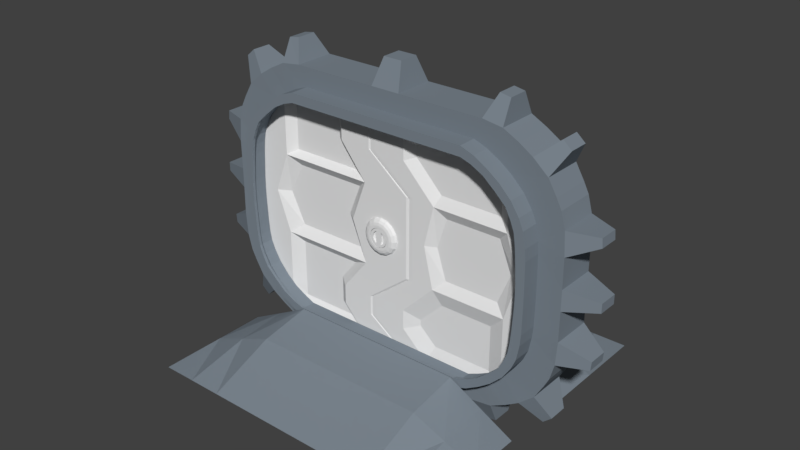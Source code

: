 # Source: doorApplied.blend  (saved by Blender 2.79.0; exported with 4.5.12 LTS)
import bpy
from mathutils import Matrix  # noqa: F401  (used for matrix-valued properties, if any)

bpy.ops.wm.read_factory_settings(use_empty=True)
scene = bpy.context.scene
scene.name = 'base'

# ---- collections
col_collection_1 = bpy.data.collections.new('Collection 1'); scene.collection.children.link(col_collection_1)

# ---- materials (node trees are filled in below, after node groups)
mat_generalmetal = bpy.data.materials.new('GeneralMetal')
mat_generalmetal.alpha_threshold = 0.0
mat_generalmetal.use_transparent_shadow = False
mat_generalmetal.diffuse_color = (0.2039, 0.2419, 0.281, 1.0)
mat_generalmetal.roughness = 0.5

# ---- material node trees

# ---- world
world_world = bpy.data.worlds.new('World'); scene.world = world_world
world_world.color = (0.05088, 0.05088, 0.05088)
world_world.use_sun_shadow = False
world_world.sun_shadow_jitter_overblur = 0.0
world_world.cycles.sampling_method = 'MANUAL'
world_world.light_settings.ao_factor = 0.5481

# ---- meshes
me_cube_004 = bpy.data.meshes.new('Cube.004')
me_cube_004.from_pydata([(2.0, -0.7007, -0.8863), (2.0, -0.7007, -0.2654), (-2.0, -0.7007, -0.8863), (-2.0, -0.7007, -0.2654), (0.0, -0.7007, -0.2654), (0.0, -0.7007, -0.8863), (2.0, 0.7007, -0.8863), (2.0, 0.7007, -0.2654), (2.0, 0.0, -0.8863), (2.0, 0.0, -0.2654), (-2.0, 0.7007, -0.8863), (-2.0, 0.7007, -0.2654), (0.0, 0.0, -0.8863), (0.0, 0.0, -0.2654), (0.0, 0.7007, -0.2654), (0.0, 0.7007, -0.8863), (-2.0, 0.0, -0.8863), (-2.0, 0.0, -0.2654)], [], [(8, 9, 1, 0), (12, 8, 0, 5), (9, 13, 4, 1), (1, 4, 5, 0), (16, 2, 3, 17), (12, 5, 2, 16), (17, 3, 4, 13), (3, 2, 5, 4), (8, 6, 7, 9), (12, 15, 6, 8), (9, 7, 14, 13), (7, 6, 15, 14), (16, 17, 11, 10), (12, 16, 10, 15), (17, 13, 14, 11), (11, 14, 15, 10)])
me_cube_004.materials.append(mat_generalmetal)
me_cube_004.use_remesh_preserve_volume = False
me_cube_004.use_remesh_preserve_attributes = False
me_cube_004.use_mirror_vertex_groups = False
me_cube_004.update()
me_circle_003 = bpy.data.meshes.new('Circle.003')
me_circle_003.from_pydata([(0.08344, -0.06421, -0.2014), (0.1542, -0.06421, -0.1542), (0.2014, -0.06421, -0.08344), (0.218, -0.06421, -6.022e-09), (0.2014, -0.06421, 0.08344), (0.1542, -0.06421, 0.1542), (0.08344, -0.06421, 0.2014), (-5.96e-08, -0.06421, 0.218), (-0.08344, -0.06421, 0.2014), (-0.1542, -0.06421, 0.1542), (-0.2014, -0.06421, 0.08344), (-0.218, -0.06421, 8.879e-09), (-0.2014, -0.06421, -0.08344), (-0.1542, -0.06421, -0.1542), (-2.98e-08, -0.06421, -0.218), (-0.08344, -0.06421, -0.2014), (-0.08344, 0.0475, -0.2014), (-2.98e-08, 0.0475, -0.218), (-0.1542, 0.0475, -0.1542), (-0.2014, 0.0475, -0.08344), (-0.218, 0.0475, 4.528e-08), (-0.2014, 0.0475, 0.08344), (-0.1542, 0.0475, 0.1542), (-0.08344, 0.0475, 0.2014), (-5.96e-08, 0.0475, 0.218), (0.08344, 0.0475, 0.2014), (0.1542, 0.0475, 0.1542), (0.2014, 0.0475, 0.08344), (0.218, 0.0475, 3.038e-08), (0.2014, 0.0475, -0.08344), (0.1542, 0.0475, -0.1542), (0.08344, 0.0475, -0.2014), (-0.1595, -0.06421, -0.3851), (-0.1059, 0.0475, -0.2558), (-0.1474, -0.001059, -0.356), (-0.1278, 0.03449, -0.3086), (-2.98e-08, 0.0475, -0.2768), (0.0, -0.06421, -0.4169), (0.0, 0.03449, -0.334), (0.0, -0.001059, -0.3853), (-0.2948, -0.06421, -0.2948), (-0.1957, 0.0475, -0.1957), (-0.2724, -0.001059, -0.2724), (-0.2362, 0.03449, -0.2362), (-0.3851, -0.06421, -0.1595), (-0.2558, 0.0475, -0.1059), (-0.356, -0.001059, -0.1474), (-0.3086, 0.03449, -0.1278), (-0.4169, -0.06421, 8.879e-09), (-0.2768, 0.0475, 4.528e-08), (-0.3853, -0.001059, 2.946e-08), (-0.334, 0.03449, 4.104e-08), (-0.3851, -0.06421, 0.1595), (-0.2558, 0.0475, 0.1059), (-0.356, -0.001059, 0.1474), (-0.3086, 0.03449, 0.1278), (-0.2948, -0.06421, 0.2948), (-0.1957, 0.0475, 0.1957), (-0.2724, -0.001059, 0.2724), (-0.2362, 0.03449, 0.2362), (-0.1595, -0.06421, 0.3851), (-0.1059, 0.0475, 0.2558), (-0.1474, -0.001059, 0.356), (-0.1278, 0.03449, 0.3086), (-5.96e-08, -0.06421, 0.4169), (-5.96e-08, 0.0475, 0.2768), (-5.96e-08, -0.001059, 0.3853), (-5.96e-08, 0.03449, 0.334), (0.1595, -0.06421, 0.3851), (0.1059, 0.0475, 0.2558), (0.1474, -0.001059, 0.356), (0.1278, 0.03449, 0.3086), (0.2948, -0.06421, 0.2948), (0.1957, 0.0475, 0.1957), (0.2724, -0.001059, 0.2724), (0.2362, 0.03449, 0.2362), (0.3851, -0.06421, 0.1595), (0.2558, 0.0475, 0.1059), (0.356, -0.001059, 0.1474), (0.3086, 0.03449, 0.1278), (0.4169, -0.06421, -6.022e-09), (0.2768, 0.0475, 3.038e-08), (0.3853, -0.001059, 1.456e-08), (0.334, 0.03449, 2.614e-08), (0.3851, -0.06421, -0.1595), (0.2558, 0.0475, -0.1059), (0.356, -0.001059, -0.1474), (0.3086, 0.03449, -0.1278), (0.2948, -0.06421, -0.2948), (0.1957, 0.0475, -0.1957), (0.2724, -0.001059, -0.2724), (0.2362, 0.03449, -0.2362), (0.1595, -0.06421, -0.3851), (0.1059, 0.0475, -0.2558), (0.1474, -0.001059, -0.356), (0.1278, 0.03449, -0.3086)], [], [(85, 89, 30, 29), (77, 81, 28, 27), (49, 53, 21, 20), (27, 28, 3, 4), (53, 57, 22, 21), (81, 85, 29, 28), (57, 61, 23, 22), (89, 93, 31, 30), (61, 65, 24, 23), (65, 69, 25, 24), (33, 41, 18, 16), (41, 45, 19, 18), (69, 73, 26, 25), (93, 36, 17, 31), (73, 77, 27, 26), (45, 49, 20, 19), (18, 19, 12, 13), (23, 24, 7, 8), (19, 20, 11, 12), (30, 31, 0, 1), (26, 27, 4, 5), (22, 23, 8, 9), (25, 26, 5, 6), (29, 30, 1, 2), (16, 18, 13, 15), (21, 22, 9, 10), (24, 25, 6, 7), (28, 29, 2, 3), (31, 17, 14, 0), (20, 21, 10, 11), (17, 16, 15, 14), (33, 36, 38, 35), (35, 38, 39, 34), (34, 39, 37, 32), (41, 33, 35, 43), (43, 35, 34, 42), (42, 34, 32, 40), (45, 41, 43, 47), (47, 43, 42, 46), (46, 42, 40, 44), (49, 45, 47, 51), (51, 47, 46, 50), (50, 46, 44, 48), (53, 49, 51, 55), (55, 51, 50, 54), (54, 50, 48, 52), (57, 53, 55, 59), (59, 55, 54, 58), (58, 54, 52, 56), (61, 57, 59, 63), (63, 59, 58, 62), (62, 58, 56, 60), (65, 61, 63, 67), (67, 63, 62, 66), (66, 62, 60, 64), (69, 65, 67, 71), (71, 67, 66, 70), (70, 66, 64, 68), (73, 69, 71, 75), (75, 71, 70, 74), (74, 70, 68, 72), (77, 73, 75, 79), (79, 75, 74, 78), (78, 74, 72, 76), (81, 77, 79, 83), (83, 79, 78, 82), (82, 78, 76, 80), (85, 81, 83, 87), (87, 83, 82, 86), (86, 82, 80, 84), (89, 85, 87, 91), (91, 87, 86, 90), (90, 86, 84, 88), (93, 89, 91, 95), (95, 91, 90, 94), (94, 90, 88, 92), (36, 93, 95, 38), (38, 95, 94, 39), (39, 94, 92, 37), (36, 33, 16, 17)])
me_circle_003.use_remesh_preserve_volume = False
me_circle_003.use_remesh_preserve_attributes = False
me_circle_003.use_mirror_vertex_groups = False
me_circle_003.update()
me_circle_002 = bpy.data.meshes.new('Circle.002')
me_circle_002.from_pydata([(-0.07939, -0.07515, -0.1917), (5.96e-08, -0.07515, -0.2075), (-0.1467, -0.07515, -0.1467), (-0.1917, -0.07515, -0.07939), (-0.2075, -0.07515, 4.7e-08), (-0.1917, -0.07515, 0.07939), (-0.1467, -0.07515, 0.1467), (-0.07939, -0.07515, 0.1917), (2.98e-08, -0.07515, 0.2075), (0.07939, -0.07515, 0.1917), (0.1467, -0.07515, 0.1467), (0.1917, -0.07515, 0.07939), (0.2075, -0.07515, 3.21e-08), (0.1917, -0.07515, -0.07939), (0.1467, -0.07515, -0.1467), (0.07939, -0.07515, -0.1917), (-0.07939, 0.03217, -0.1917), (5.96e-08, 0.03217, -0.2075), (-0.1467, 0.03217, -0.1467), (-0.1917, 0.03217, -0.07939), (-0.2075, 0.03217, 1.076e-07), (-0.1917, 0.03217, 0.07939), (-0.1467, 0.03217, 0.1467), (-0.07939, 0.03217, 0.1917), (2.98e-08, 0.03217, 0.2075), (0.07939, 0.03217, 0.1917), (0.1467, 0.03217, 0.1467), (0.1917, 0.03217, 0.07939), (0.2075, 0.03217, 9.266e-08), (0.1917, 0.03217, -0.07939), (0.1467, 0.03217, -0.1467), (0.07939, 0.03217, -0.1917), (-0.05742, 0.03217, -0.1386), (5.96e-08, 0.03217, -0.15), (-0.1061, 0.03217, -0.1061), (-0.1386, 0.03217, -0.05742), (-0.15, 0.03217, 9.266e-08), (-0.1386, 0.03217, 0.05742), (-0.1061, 0.03217, 0.1061), (-0.05742, 0.03217, 0.1386), (2.98e-08, 0.03217, 0.15), (0.05742, 0.03217, 0.1386), (0.1061, 0.03217, 0.1061), (0.1386, 0.03217, 0.05742), (0.15, 0.03217, 9.266e-08), (0.1386, 0.03217, -0.05742), (0.1061, 0.03217, -0.1061), (0.05742, 0.03217, -0.1386), (-0.05742, -0.01191, -0.1386), (5.96e-08, -0.01191, -0.15), (-0.1061, -0.01191, -0.1061), (-0.1386, -0.01191, -0.05742), (-0.15, -0.01191, 6.779e-08), (-0.1386, -0.01191, 0.05742), (-0.1061, -0.01191, 0.1061), (-0.05742, -0.01191, 0.1386), (2.98e-08, -0.01191, 0.15), (0.05742, -0.01191, 0.1386), (0.1061, -0.01191, 0.1061), (0.1386, -0.01191, 0.05742), (0.15, -0.01191, 6.779e-08), (0.1386, -0.01191, -0.05742), (0.1061, -0.01191, -0.1061), (0.05742, -0.01191, -0.1386), (-0.1153, -0.07515, -0.1725), (-0.2035, -0.07515, -0.04047), (0.04047, -0.07515, -0.2035), (0.2075, -0.02149, 6.238e-08), (0.1467, -0.02149, -0.1467), (0.04047, 0.03217, -0.2035), (0.2035, 0.03217, -0.04047), (0.1153, 0.03217, 0.1725), (-0.1153, 0.03217, 0.1725), (-0.2035, 0.03217, -0.04047), (-0.04047, 0.03217, -0.2035), (-0.2035, -0.07515, 0.04047), (0.1725, -0.07515, 0.1153), (-0.1917, -0.02149, -0.07939), (-0.1917, -0.02149, 0.07939), (0.1153, -0.07515, 0.1725), (-0.1153, -0.07515, 0.1725), (5.96e-08, -0.02149, -0.2075), (0.07939, -0.02149, -0.1917), (0.1917, -0.02149, -0.07939), (0.2035, -0.07515, -0.04047), (0.1153, 0.03217, -0.1725), (0.1917, -0.02149, 0.07939), (0.2035, 0.03217, 0.04047), (-0.1467, -0.02149, 0.1467), (0.04047, 0.03217, 0.2035), (2.98e-08, -0.02149, 0.2075), (-0.1725, 0.03217, 0.1153), (-0.1725, -0.07515, 0.1153), (0.2035, -0.07515, 0.04047), (-0.1725, 0.03217, -0.1153), (-0.1467, -0.02149, -0.1467), (-0.2075, -0.02149, 7.728e-08), (0.1153, -0.07515, -0.1725), (0.1725, 0.03217, 0.1153), (0.1725, 0.03217, -0.1153), (-0.07939, -0.02149, 0.1917), (-0.04047, 0.03217, 0.2035), (0.07939, -0.02149, 0.1917), (-0.2035, 0.03217, 0.04047), (-0.04047, -0.07515, 0.2035), (0.1725, -0.07515, -0.1153), (-0.1153, 0.03217, -0.1725), (0.1467, -0.02149, 0.1467), (-0.1725, -0.07515, -0.1153), (-0.04047, -0.07515, -0.2035), (0.04047, -0.07515, 0.2035), (-0.07939, -0.02149, -0.1917), (0.02927, 0.03217, -0.1472), (0.1472, 0.03217, -0.02927), (0.08336, 0.03217, 0.1248), (-0.08336, 0.03217, 0.1248), (-0.1472, 0.03217, -0.02927), (-0.02927, 0.03217, -0.1472), (0.08336, 0.03217, -0.1248), (0.1472, 0.03217, 0.02927), (0.02927, 0.03217, 0.1472), (-0.1248, 0.03217, 0.08336), (-0.1248, 0.03217, -0.08336), (0.1248, 0.03217, 0.08336), (0.1248, 0.03217, -0.08336), (-0.02927, 0.03217, 0.1472), (-0.1472, 0.03217, 0.02927), (-0.08336, 0.03217, -0.1248), (-0.1264, 0.03217, 0.1264), (-0.1651, 0.03217, 0.06841), (5.96e-08, 0.03217, -0.1788), (0.06841, 0.03217, -0.1651), (0.1651, 0.03217, 0.06841), (0.1264, 0.03217, 0.1264), (0.1651, 0.03217, -0.06841), (0.1788, 0.03217, 9.266e-08), (-0.1264, 0.03217, -0.1264), (-0.06841, 0.03217, -0.1651), (0.1264, 0.03217, -0.1264), (0.06841, 0.03217, 0.1651), (-0.1651, 0.03217, -0.06841), (-0.06841, 0.03217, 0.1651), (2.98e-08, 0.03217, 0.1788), (-0.1788, 0.03217, 1.076e-07), (0.02927, -0.01191, -0.1472), (0.1472, -0.01191, -0.02927), (0.08336, -0.01191, 0.1248), (-0.08336, -0.01191, 0.1248), (-0.1472, -0.01191, -0.02927), (-0.02927, -0.01191, -0.1472), (0.08336, -0.01191, -0.1248), (0.1472, -0.01191, 0.02927), (0.02927, -0.01191, 0.1472), (-0.1248, -0.01191, 0.08336), (-0.1248, -0.01191, -0.08336), (0.1248, -0.01191, 0.08336), (0.1248, -0.01191, -0.08336), (-0.02927, -0.01191, 0.1472), (-0.1472, -0.01191, 0.02927), (-0.08336, -0.01191, -0.1248), (0.1071, 0.01013, 0.1071), (0.14, 0.01013, 0.05797), (-0.14, 0.01013, -0.05797), (-0.1515, 0.01013, 8.022e-08), (0.14, 0.01013, -0.05797), (0.1071, 0.01013, -0.1071), (-0.05797, 0.01013, -0.14), (-0.05797, 0.01013, 0.14), (0.05797, 0.01013, -0.14), (-0.14, 0.01013, 0.05797), (0.1515, 0.01013, 8.022e-08), (-0.1071, 0.01013, -0.1071), (0.05797, 0.01013, 0.14), (-0.1071, 0.01013, 0.1071), (0.05797, -0.01191, 5.288e-08), (-0.05797, -0.01191, 6.779e-08), (-0.05797, 0.03217, 9.266e-08), (0.05797, 0.03217, 6.286e-08), (2.98e-08, 0.03217, 9.266e-08), (2.98e-08, -0.01191, 6.779e-08), (0.02899, 0.03217, 7.776e-08), (-0.02899, -0.01191, 6.779e-08), (-0.05797, 0.01013, 8.022e-08), (0.02899, -0.01191, 5.288e-08), (-0.08255, 0.01013, 0.1235), (-0.1235, 0.01013, -0.08255), (0.08255, 0.01013, 0.1235), (-0.1235, 0.01013, 0.08255), (0.1457, 0.01013, -0.02899), (-0.02899, 0.03217, 9.266e-08), (-0.08255, 0.01013, -0.1235), (0.1457, 0.01013, 0.02899), (-0.1457, 0.01013, 0.02899), (0.08255, 0.01013, -0.1235), (0.05797, 0.01013, 6.532e-08), (0.1235, 0.01013, -0.08255), (-0.1457, 0.01013, -0.02899), (0.1235, 0.01013, 0.08255), (-0.1753, 0.03217, 0.03487), (0.03487, 0.03217, 0.1753), (-0.03487, 0.03217, -0.1753), (-0.1753, 0.03217, -0.03487), (-0.03487, 0.03217, 0.1753), (0.1753, 0.03217, 0.03487), (-0.09931, 0.03217, 0.1486), (-0.1486, 0.03217, -0.09931), (0.09931, 0.03217, 0.1486), (0.1486, 0.03217, -0.09931), (0.09931, 0.03217, -0.1486), (-0.09931, 0.03217, -0.1486), (0.1753, 0.03217, -0.03487), (0.1486, 0.03217, 0.09931), (0.03487, 0.03217, -0.1753), (-0.1486, 0.03217, 0.09931), (-0.04047, -0.02149, -0.2035), (-0.2035, -0.02149, 0.04047), (0.04047, -0.02149, -0.2035), (0.2035, -0.02149, -0.04047), (0.04047, -0.02149, 0.2035), (-0.1725, -0.02149, 0.1153), (-0.1153, -0.02149, -0.1725), (0.1725, -0.02149, -0.1153), (0.1153, -0.02149, 0.1725), (-0.1153, -0.02149, 0.1725), (0.1725, -0.02149, 0.1153), (0.1153, -0.02149, -0.1725), (-0.2035, -0.02149, -0.04047), (-0.1725, -0.02149, -0.1153), (-0.04047, -0.02149, 0.2035), (0.2035, -0.02149, 0.04047)], [], [(229, 93, 12, 67), (228, 104, 8, 90), (227, 108, 3, 77), (226, 65, 4, 96), (225, 97, 15, 82), (224, 76, 11, 86), (223, 80, 7, 100), (222, 79, 10, 107), (221, 105, 14, 68), (220, 64, 2, 95), (219, 92, 6, 88), (218, 110, 9, 102), (217, 84, 13, 83), (216, 66, 1, 81), (215, 75, 5, 78), (214, 109, 0, 111), (213, 121, 37, 129), (212, 112, 47, 131), (211, 123, 42, 133), (210, 113, 44, 135), (209, 127, 32, 137), (208, 118, 46, 138), (207, 124, 45, 134), (206, 114, 41, 139), (205, 122, 34, 136), (204, 115, 38, 128), (203, 119, 43, 132), (202, 125, 39, 141), (201, 116, 35, 140), (200, 117, 33, 130), (199, 120, 40, 142), (198, 126, 36, 143), (197, 161, 59, 155), (196, 163, 52, 148), (195, 165, 62, 156), (194, 174, 63, 168), (193, 168, 63, 150), (192, 169, 53, 158), (191, 170, 60, 151), (190, 171, 50, 159), (189, 178, 33, 117), (188, 164, 61, 145), (187, 173, 54, 153), (186, 160, 58, 146), (185, 162, 51, 154), (184, 167, 55, 147), (49, 149, 48, 159, 50, 154, 51, 148, 52, 158, 53, 153, 54, 147, 55, 157, 56, 152, 57, 146, 58, 155, 59, 151, 60, 145, 61, 156, 62, 150, 63, 144), (183, 179, 49, 144), (182, 176, 32, 166), (181, 175, 48, 149), (180, 177, 47, 112), (178, 180, 112, 33), (40, 120, 180, 178), (120, 41, 177, 180), (179, 181, 149, 49), (56, 157, 181, 179), (157, 55, 175, 181), (175, 182, 166, 48), (55, 167, 182, 175), (167, 39, 176, 182), (174, 183, 144, 63), (57, 152, 183, 174), (152, 56, 179, 183), (173, 184, 147, 54), (38, 115, 184, 173), (115, 39, 167, 184), (171, 185, 154, 50), (34, 122, 185, 171), (122, 35, 162, 185), (172, 186, 146, 57), (41, 114, 186, 172), (114, 42, 160, 186), (169, 187, 153, 53), (37, 121, 187, 169), (121, 38, 173, 187), (170, 188, 145, 60), (44, 113, 188, 170), (113, 45, 164, 188), (176, 189, 117, 32), (39, 125, 189, 176), (125, 40, 178, 189), (166, 190, 159, 48), (32, 127, 190, 166), (127, 34, 171, 190), (161, 191, 151, 59), (43, 119, 191, 161), (119, 44, 170, 191), (163, 192, 158, 52), (36, 126, 192, 163), (126, 37, 169, 192), (165, 193, 150, 62), (46, 118, 193, 165), (118, 47, 168, 193), (177, 194, 168, 47), (41, 172, 194, 177), (172, 57, 174, 194), (164, 195, 156, 61), (45, 124, 195, 164), (124, 46, 165, 195), (162, 196, 148, 51), (35, 116, 196, 162), (116, 36, 163, 196), (160, 197, 155, 58), (42, 123, 197, 160), (123, 43, 161, 197), (103, 198, 143, 20), (21, 129, 198, 103), (129, 37, 126, 198), (89, 199, 142, 24), (25, 139, 199, 89), (139, 41, 120, 199), (74, 200, 130, 17), (16, 137, 200, 74), (137, 32, 117, 200), (73, 201, 140, 19), (20, 143, 201, 73), (143, 36, 116, 201), (101, 202, 141, 23), (24, 142, 202, 101), (142, 40, 125, 202), (87, 203, 132, 27), (28, 135, 203, 87), (135, 44, 119, 203), (72, 204, 128, 22), (23, 141, 204, 72), (141, 39, 115, 204), (94, 205, 136, 18), (19, 140, 205, 94), (140, 35, 122, 205), (71, 206, 139, 25), (26, 133, 206, 71), (133, 42, 114, 206), (99, 207, 134, 29), (30, 138, 207, 99), (138, 46, 124, 207), (85, 208, 138, 30), (31, 131, 208, 85), (131, 47, 118, 208), (106, 209, 137, 16), (18, 136, 209, 106), (136, 34, 127, 209), (70, 210, 135, 28), (29, 134, 210, 70), (134, 45, 113, 210), (98, 211, 133, 26), (27, 132, 211, 98), (132, 43, 123, 211), (69, 212, 131, 31), (17, 130, 212, 69), (130, 33, 112, 212), (91, 213, 129, 21), (22, 128, 213, 91), (128, 38, 121, 213), (74, 214, 111, 16), (17, 81, 214, 74), (81, 1, 109, 214), (103, 215, 78, 21), (20, 96, 215, 103), (96, 4, 75, 215), (69, 216, 81, 17), (31, 82, 216, 69), (82, 15, 66, 216), (70, 217, 83, 29), (28, 67, 217, 70), (67, 12, 84, 217), (89, 218, 102, 25), (24, 90, 218, 89), (90, 8, 110, 218), (91, 219, 88, 22), (21, 78, 219, 91), (78, 5, 92, 219), (106, 220, 95, 18), (16, 111, 220, 106), (111, 0, 64, 220), (99, 221, 68, 30), (29, 83, 221, 99), (83, 13, 105, 221), (71, 222, 107, 26), (25, 102, 222, 71), (102, 9, 79, 222), (72, 223, 100, 23), (22, 88, 223, 72), (88, 6, 80, 223), (98, 224, 86, 27), (26, 107, 224, 98), (107, 10, 76, 224), (85, 225, 82, 31), (30, 68, 225, 85), (68, 14, 97, 225), (73, 226, 96, 20), (19, 77, 226, 73), (77, 3, 65, 226), (94, 227, 77, 19), (18, 95, 227, 94), (95, 2, 108, 227), (101, 228, 90, 24), (23, 100, 228, 101), (100, 7, 104, 228), (87, 229, 67, 28), (27, 86, 229, 87), (86, 11, 93, 229)])
me_circle_002.use_remesh_preserve_volume = False
me_circle_002.use_remesh_preserve_attributes = False
me_circle_002.use_mirror_vertex_groups = False
me_circle_002.update()
me_circle_001 = bpy.data.meshes.new('Circle.001')
me_circle_001.from_pydata([(-0.07939, 0.07515, 0.1917), (5.96e-08, 0.07515, 0.2075), (-0.1467, 0.07515, 0.1467), (-0.1917, 0.07515, 0.07939), (-0.2075, 0.07515, -8.941e-08), (-0.1917, 0.07515, -0.07939), (-0.1467, 0.07515, -0.1467), (-0.07939, 0.07515, -0.1917), (2.98e-08, 0.07515, -0.2075), (0.07939, 0.07515, -0.1917), (0.1467, 0.07515, -0.1467), (0.1917, 0.07515, -0.07939), (0.2075, 0.07515, -7.451e-08), (0.1917, 0.07515, 0.07939), (0.1467, 0.07515, 0.1467), (0.07939, 0.07515, 0.1917), (-0.07939, -0.03217, 0.1917), (5.96e-08, -0.03217, 0.2075), (-0.1467, -0.03217, 0.1467), (-0.1917, -0.03217, 0.07939), (-0.2075, -0.03217, -8.941e-08), (-0.1917, -0.03217, -0.07939), (-0.1467, -0.03217, -0.1467), (-0.07939, -0.03217, -0.1917), (2.98e-08, -0.03217, -0.2075), (0.07939, -0.03217, -0.1917), (0.1467, -0.03217, -0.1467), (0.1917, -0.03217, -0.07939), (0.2075, -0.03217, -7.451e-08), (0.1917, -0.03217, 0.07939), (0.1467, -0.03217, 0.1467), (0.07939, -0.03217, 0.1917), (-0.05742, -0.03217, 0.1386), (5.96e-08, -0.03217, 0.15), (-0.1061, -0.03217, 0.1061), (-0.1386, -0.03217, 0.05742), (-0.15, -0.03217, -7.451e-08), (-0.1386, -0.03217, -0.05742), (-0.1061, -0.03217, -0.1061), (-0.05742, -0.03217, -0.1386), (2.98e-08, -0.03217, -0.15), (0.05742, -0.03217, -0.1386), (0.1061, -0.03217, -0.1061), (0.1386, -0.03217, -0.05742), (0.15, -0.03217, -7.451e-08), (0.1386, -0.03217, 0.05742), (0.1061, -0.03217, 0.1061), (0.05742, -0.03217, 0.1386), (-0.05742, 0.01191, 0.1386), (5.96e-08, 0.01191, 0.15), (-0.1061, 0.01191, 0.1061), (-0.1386, 0.01191, 0.05742), (-0.15, 0.01191, -7.451e-08), (-0.1386, 0.01191, -0.05742), (-0.1061, 0.01191, -0.1061), (-0.05742, 0.01191, -0.1386), (2.98e-08, 0.01191, -0.15), (0.05742, 0.01191, -0.1386), (0.1061, 0.01191, -0.1061), (0.1386, 0.01191, -0.05742), (0.15, 0.01191, -7.451e-08), (0.1386, 0.01191, 0.05742), (0.1061, 0.01191, 0.1061), (0.05742, 0.01191, 0.1386), (-0.1153, 0.07515, 0.1725), (-0.2035, 0.07515, 0.04047), (0.04047, 0.07515, 0.2035), (0.2075, 0.02149, -7.451e-08), (0.1467, 0.02149, 0.1467), (0.04047, -0.03217, 0.2035), (0.2035, -0.03217, 0.04047), (0.1153, -0.03217, -0.1725), (-0.1153, -0.03217, -0.1725), (-0.2035, -0.03217, 0.04047), (-0.04047, -0.03217, 0.2035), (-0.2035, 0.07515, -0.04047), (0.1725, 0.07515, -0.1153), (-0.1917, 0.02149, 0.07939), (-0.1917, 0.02149, -0.07939), (0.1153, 0.07515, -0.1725), (-0.1153, 0.07515, -0.1725), (5.96e-08, 0.02149, 0.2075), (0.07939, 0.02149, 0.1917), (0.1917, 0.02149, 0.07939), (0.2035, 0.07515, 0.04047), (0.1153, -0.03217, 0.1725), (0.1917, 0.02149, -0.07939), (0.2035, -0.03217, -0.04047), (-0.1467, 0.02149, -0.1467), (0.04047, -0.03217, -0.2035), (2.98e-08, 0.02149, -0.2075), (-0.1725, -0.03217, -0.1153), (-0.1725, 0.07515, -0.1153), (0.2035, 0.07515, -0.04047), (-0.1725, -0.03217, 0.1153), (-0.1467, 0.02149, 0.1467), (-0.2075, 0.02149, -8.941e-08), (0.1153, 0.07515, 0.1725), (0.1725, -0.03217, -0.1153), (0.1725, -0.03217, 0.1153), (-0.07939, 0.02149, -0.1917), (-0.04047, -0.03217, -0.2035), (0.07939, 0.02149, -0.1917), (-0.2035, -0.03217, -0.04047), (-0.04047, 0.07515, -0.2035), (0.1725, 0.07515, 0.1153), (-0.1153, -0.03217, 0.1725), (0.1467, 0.02149, -0.1467), (-0.1725, 0.07515, 0.1153), (-0.04047, 0.07515, 0.2035), (0.04047, 0.07515, -0.2035), (-0.07939, 0.02149, 0.1917), (0.02927, -0.03217, 0.1472), (0.1472, -0.03217, 0.02927), (0.08336, -0.03217, -0.1248), (-0.08336, -0.03217, -0.1248), (-0.1472, -0.03217, 0.02927), (-0.02927, -0.03217, 0.1472), (0.08336, -0.03217, 0.1248), (0.1472, -0.03217, -0.02927), (0.02927, -0.03217, -0.1472), (-0.1248, -0.03217, -0.08336), (-0.1248, -0.03217, 0.08336), (0.1248, -0.03217, -0.08336), (0.1248, -0.03217, 0.08336), (-0.02927, -0.03217, -0.1472), (-0.1472, -0.03217, -0.02927), (-0.08336, -0.03217, 0.1248), (-0.1264, -0.03217, -0.1264), (-0.1651, -0.03217, -0.06841), (5.96e-08, -0.03217, 0.1788), (0.06841, -0.03217, 0.1651), (0.1651, -0.03217, -0.06841), (0.1264, -0.03217, -0.1264), (0.1651, -0.03217, 0.06841), (0.1788, -0.03217, -7.451e-08), (-0.1264, -0.03217, 0.1264), (-0.06841, -0.03217, 0.1651), (0.1264, -0.03217, 0.1264), (0.06841, -0.03217, -0.1651), (-0.1651, -0.03217, 0.06841), (-0.06841, -0.03217, -0.1651), (2.98e-08, -0.03217, -0.1788), (-0.1788, -0.03217, -8.941e-08), (0.02927, 0.01191, 0.1472), (0.1472, 0.01191, 0.02927), (0.08336, 0.01191, -0.1248), (-0.08336, 0.01191, -0.1248), (-0.1472, 0.01191, 0.02927), (-0.02927, 0.01191, 0.1472), (0.08336, 0.01191, 0.1248), (0.1472, 0.01191, -0.02927), (0.02927, 0.01191, -0.1472), (-0.1248, 0.01191, -0.08336), (-0.1248, 0.01191, 0.08336), (0.1248, 0.01191, -0.08336), (0.1248, 0.01191, 0.08336), (-0.02927, 0.01191, -0.1472), (-0.1472, 0.01191, -0.02927), (-0.08336, 0.01191, 0.1248), (0.1071, -0.01013, -0.1071), (0.14, -0.01013, -0.05797), (-0.14, -0.01013, 0.05797), (-0.1515, -0.01013, -7.451e-08), (0.14, -0.01013, 0.05797), (0.1071, -0.01013, 0.1071), (-0.05797, -0.01013, 0.14), (-0.05797, -0.01013, -0.14), (0.05797, -0.01013, 0.14), (-0.14, -0.01013, -0.05797), (0.1515, -0.01013, -7.451e-08), (-0.1071, -0.01013, 0.1071), (0.05797, -0.01013, -0.14), (-0.1071, -0.01013, -0.1071), (0.05797, 0.01191, -5.96e-08), (-0.05797, 0.01191, -7.451e-08), (-0.05797, -0.03217, -7.451e-08), (0.05797, -0.03217, -4.47e-08), (2.98e-08, -0.03217, -7.451e-08), (2.98e-08, 0.01191, -7.451e-08), (0.02899, -0.03217, -5.96e-08), (-0.02899, 0.01191, -7.451e-08), (-0.05797, -0.01013, -7.451e-08), (0.02899, 0.01191, -5.96e-08), (-0.08255, -0.01013, -0.1235), (-0.1235, -0.01013, 0.08255), (0.08255, -0.01013, -0.1235), (-0.1235, -0.01013, -0.08255), (0.1457, -0.01013, 0.02899), (-0.02899, -0.03217, -7.451e-08), (-0.08255, -0.01013, 0.1235), (0.1457, -0.01013, -0.02899), (-0.1457, -0.01013, -0.02899), (0.08255, -0.01013, 0.1235), (0.05797, -0.01013, -5.96e-08), (0.1235, -0.01013, 0.08255), (-0.1457, -0.01013, 0.02899), (0.1235, -0.01013, -0.08255), (-0.1753, -0.03217, -0.03487), (0.03487, -0.03217, -0.1753), (-0.03487, -0.03217, 0.1753), (-0.1753, -0.03217, 0.03487), (-0.03487, -0.03217, -0.1753), (0.1753, -0.03217, -0.03487), (-0.09931, -0.03217, -0.1486), (-0.1486, -0.03217, 0.09931), (0.09931, -0.03217, -0.1486), (0.1486, -0.03217, 0.09931), (0.09931, -0.03217, 0.1486), (-0.09931, -0.03217, 0.1486), (0.1753, -0.03217, 0.03487), (0.1486, -0.03217, -0.09931), (0.03487, -0.03217, 0.1753), (-0.1486, -0.03217, -0.09931), (-0.04047, 0.02149, 0.2035), (-0.2035, 0.02149, -0.04047), (0.04047, 0.02149, 0.2035), (0.2035, 0.02149, 0.04047), (0.04047, 0.02149, -0.2035), (-0.1725, 0.02149, -0.1153), (-0.1153, 0.02149, 0.1725), (0.1725, 0.02149, 0.1153), (0.1153, 0.02149, -0.1725), (-0.1153, 0.02149, -0.1725), (0.1725, 0.02149, -0.1153), (0.1153, 0.02149, 0.1725), (-0.2035, 0.02149, 0.04047), (-0.1725, 0.02149, 0.1153), (-0.04047, 0.02149, -0.2035), (0.2035, 0.02149, -0.04047)], [], [(229, 93, 12, 67), (228, 104, 8, 90), (227, 108, 3, 77), (226, 65, 4, 96), (225, 97, 15, 82), (224, 76, 11, 86), (223, 80, 7, 100), (222, 79, 10, 107), (221, 105, 14, 68), (220, 64, 2, 95), (219, 92, 6, 88), (218, 110, 9, 102), (217, 84, 13, 83), (216, 66, 1, 81), (215, 75, 5, 78), (214, 109, 0, 111), (213, 121, 37, 129), (212, 112, 47, 131), (211, 123, 42, 133), (210, 113, 44, 135), (209, 127, 32, 137), (208, 118, 46, 138), (207, 124, 45, 134), (206, 114, 41, 139), (205, 122, 34, 136), (204, 115, 38, 128), (203, 119, 43, 132), (202, 125, 39, 141), (201, 116, 35, 140), (200, 117, 33, 130), (199, 120, 40, 142), (198, 126, 36, 143), (197, 161, 59, 155), (196, 163, 52, 148), (195, 165, 62, 156), (194, 174, 63, 168), (193, 168, 63, 150), (192, 169, 53, 158), (191, 170, 60, 151), (190, 171, 50, 159), (189, 178, 33, 117), (188, 164, 61, 145), (187, 173, 54, 153), (186, 160, 58, 146), (185, 162, 51, 154), (184, 167, 55, 147), (49, 149, 48, 159, 50, 154, 51, 148, 52, 158, 53, 153, 54, 147, 55, 157, 56, 152, 57, 146, 58, 155, 59, 151, 60, 145, 61, 156, 62, 150, 63, 144), (183, 179, 49, 144), (182, 176, 32, 166), (181, 175, 48, 149), (180, 177, 47, 112), (178, 180, 112, 33), (40, 120, 180, 178), (120, 41, 177, 180), (179, 181, 149, 49), (56, 157, 181, 179), (157, 55, 175, 181), (175, 182, 166, 48), (55, 167, 182, 175), (167, 39, 176, 182), (174, 183, 144, 63), (57, 152, 183, 174), (152, 56, 179, 183), (173, 184, 147, 54), (38, 115, 184, 173), (115, 39, 167, 184), (171, 185, 154, 50), (34, 122, 185, 171), (122, 35, 162, 185), (172, 186, 146, 57), (41, 114, 186, 172), (114, 42, 160, 186), (169, 187, 153, 53), (37, 121, 187, 169), (121, 38, 173, 187), (170, 188, 145, 60), (44, 113, 188, 170), (113, 45, 164, 188), (176, 189, 117, 32), (39, 125, 189, 176), (125, 40, 178, 189), (166, 190, 159, 48), (32, 127, 190, 166), (127, 34, 171, 190), (161, 191, 151, 59), (43, 119, 191, 161), (119, 44, 170, 191), (163, 192, 158, 52), (36, 126, 192, 163), (126, 37, 169, 192), (165, 193, 150, 62), (46, 118, 193, 165), (118, 47, 168, 193), (177, 194, 168, 47), (41, 172, 194, 177), (172, 57, 174, 194), (164, 195, 156, 61), (45, 124, 195, 164), (124, 46, 165, 195), (162, 196, 148, 51), (35, 116, 196, 162), (116, 36, 163, 196), (160, 197, 155, 58), (42, 123, 197, 160), (123, 43, 161, 197), (103, 198, 143, 20), (21, 129, 198, 103), (129, 37, 126, 198), (89, 199, 142, 24), (25, 139, 199, 89), (139, 41, 120, 199), (74, 200, 130, 17), (16, 137, 200, 74), (137, 32, 117, 200), (73, 201, 140, 19), (20, 143, 201, 73), (143, 36, 116, 201), (101, 202, 141, 23), (24, 142, 202, 101), (142, 40, 125, 202), (87, 203, 132, 27), (28, 135, 203, 87), (135, 44, 119, 203), (72, 204, 128, 22), (23, 141, 204, 72), (141, 39, 115, 204), (94, 205, 136, 18), (19, 140, 205, 94), (140, 35, 122, 205), (71, 206, 139, 25), (26, 133, 206, 71), (133, 42, 114, 206), (99, 207, 134, 29), (30, 138, 207, 99), (138, 46, 124, 207), (85, 208, 138, 30), (31, 131, 208, 85), (131, 47, 118, 208), (106, 209, 137, 16), (18, 136, 209, 106), (136, 34, 127, 209), (70, 210, 135, 28), (29, 134, 210, 70), (134, 45, 113, 210), (98, 211, 133, 26), (27, 132, 211, 98), (132, 43, 123, 211), (69, 212, 131, 31), (17, 130, 212, 69), (130, 33, 112, 212), (91, 213, 129, 21), (22, 128, 213, 91), (128, 38, 121, 213), (74, 214, 111, 16), (17, 81, 214, 74), (81, 1, 109, 214), (103, 215, 78, 21), (20, 96, 215, 103), (96, 4, 75, 215), (69, 216, 81, 17), (31, 82, 216, 69), (82, 15, 66, 216), (70, 217, 83, 29), (28, 67, 217, 70), (67, 12, 84, 217), (89, 218, 102, 25), (24, 90, 218, 89), (90, 8, 110, 218), (91, 219, 88, 22), (21, 78, 219, 91), (78, 5, 92, 219), (106, 220, 95, 18), (16, 111, 220, 106), (111, 0, 64, 220), (99, 221, 68, 30), (29, 83, 221, 99), (83, 13, 105, 221), (71, 222, 107, 26), (25, 102, 222, 71), (102, 9, 79, 222), (72, 223, 100, 23), (22, 88, 223, 72), (88, 6, 80, 223), (98, 224, 86, 27), (26, 107, 224, 98), (107, 10, 76, 224), (85, 225, 82, 31), (30, 68, 225, 85), (68, 14, 97, 225), (73, 226, 96, 20), (19, 77, 226, 73), (77, 3, 65, 226), (94, 227, 77, 19), (18, 95, 227, 94), (95, 2, 108, 227), (101, 228, 90, 24), (23, 100, 228, 101), (100, 7, 104, 228), (87, 229, 67, 28), (27, 86, 229, 87), (86, 11, 93, 229)])
me_circle_001.use_remesh_preserve_volume = False
me_circle_001.use_remesh_preserve_attributes = False
me_circle_001.use_mirror_vertex_groups = False
me_circle_001.update()
me_circle = bpy.data.meshes.new('Circle')
me_circle.from_pydata([(0.08344, 0.06421, 0.2014), (0.1542, 0.06421, 0.1542), (0.2014, 0.06421, 0.08344), (0.218, 0.06421, -1.49e-08), (0.2014, 0.06421, -0.08344), (0.1542, 0.06421, -0.1542), (0.08344, 0.06421, -0.2014), (-5.96e-08, 0.06421, -0.218), (-0.08344, 0.06421, -0.2014), (-0.1542, 0.06421, -0.1542), (-0.2014, 0.06421, -0.08344), (-0.218, 0.06421, -2.98e-08), (-0.2014, 0.06421, 0.08344), (-0.1542, 0.06421, 0.1542), (-2.98e-08, 0.06421, 0.218), (-0.08344, 0.06421, 0.2014), (-0.08344, -0.0475, 0.2014), (-2.98e-08, -0.0475, 0.218), (-0.1542, -0.0475, 0.1542), (-0.2014, -0.0475, 0.08344), (-0.218, -0.0475, -2.98e-08), (-0.2014, -0.0475, -0.08344), (-0.1542, -0.0475, -0.1542), (-0.08344, -0.0475, -0.2014), (-5.96e-08, -0.0475, -0.218), (0.08344, -0.0475, -0.2014), (0.1542, -0.0475, -0.1542), (0.2014, -0.0475, -0.08344), (0.218, -0.0475, -1.49e-08), (0.2014, -0.0475, 0.08344), (0.1542, -0.0475, 0.1542), (0.08344, -0.0475, 0.2014), (-0.1595, 0.06421, 0.3851), (-0.1059, -0.0475, 0.2558), (-0.1474, 0.001059, 0.356), (-0.1278, -0.03449, 0.3086), (-2.98e-08, -0.0475, 0.2768), (0.0, 0.06421, 0.4169), (0.0, -0.03449, 0.334), (0.0, 0.001059, 0.3853), (-0.2948, 0.06421, 0.2948), (-0.1957, -0.0475, 0.1957), (-0.2724, 0.001059, 0.2724), (-0.2362, -0.03449, 0.2362), (-0.3851, 0.06421, 0.1595), (-0.2558, -0.0475, 0.1059), (-0.356, 0.001059, 0.1474), (-0.3086, -0.03449, 0.1278), (-0.4169, 0.06421, -2.98e-08), (-0.2768, -0.0475, -2.98e-08), (-0.3853, 0.001059, -2.98e-08), (-0.334, -0.03449, -2.98e-08), (-0.3851, 0.06421, -0.1595), (-0.2558, -0.0475, -0.1059), (-0.356, 0.001059, -0.1474), (-0.3086, -0.03449, -0.1278), (-0.2948, 0.06421, -0.2948), (-0.1957, -0.0475, -0.1957), (-0.2724, 0.001059, -0.2724), (-0.2362, -0.03449, -0.2362), (-0.1595, 0.06421, -0.3851), (-0.1059, -0.0475, -0.2558), (-0.1474, 0.001059, -0.356), (-0.1278, -0.03449, -0.3086), (-5.96e-08, 0.06421, -0.4169), (-5.96e-08, -0.0475, -0.2768), (-5.96e-08, 0.001059, -0.3853), (-5.96e-08, -0.03449, -0.334), (0.1595, 0.06421, -0.3851), (0.1059, -0.0475, -0.2558), (0.1474, 0.001059, -0.356), (0.1278, -0.03449, -0.3086), (0.2948, 0.06421, -0.2948), (0.1957, -0.0475, -0.1957), (0.2724, 0.001059, -0.2724), (0.2362, -0.03449, -0.2362), (0.3851, 0.06421, -0.1595), (0.2558, -0.0475, -0.1059), (0.356, 0.001059, -0.1474), (0.3086, -0.03449, -0.1278), (0.4169, 0.06421, -1.49e-08), (0.2768, -0.0475, -1.49e-08), (0.3853, 0.001059, -1.49e-08), (0.334, -0.03449, -1.49e-08), (0.3851, 0.06421, 0.1595), (0.2558, -0.0475, 0.1059), (0.356, 0.001059, 0.1474), (0.3086, -0.03449, 0.1278), (0.2948, 0.06421, 0.2948), (0.1957, -0.0475, 0.1957), (0.2724, 0.001059, 0.2724), (0.2362, -0.03449, 0.2362), (0.1595, 0.06421, 0.3851), (0.1059, -0.0475, 0.2558), (0.1474, 0.001059, 0.356), (0.1278, -0.03449, 0.3086)], [], [(85, 89, 30, 29), (77, 81, 28, 27), (49, 53, 21, 20), (27, 28, 3, 4), (53, 57, 22, 21), (81, 85, 29, 28), (57, 61, 23, 22), (89, 93, 31, 30), (61, 65, 24, 23), (65, 69, 25, 24), (33, 41, 18, 16), (41, 45, 19, 18), (69, 73, 26, 25), (93, 36, 17, 31), (73, 77, 27, 26), (45, 49, 20, 19), (18, 19, 12, 13), (23, 24, 7, 8), (19, 20, 11, 12), (30, 31, 0, 1), (26, 27, 4, 5), (22, 23, 8, 9), (25, 26, 5, 6), (29, 30, 1, 2), (16, 18, 13, 15), (21, 22, 9, 10), (24, 25, 6, 7), (28, 29, 2, 3), (31, 17, 14, 0), (20, 21, 10, 11), (17, 16, 15, 14), (33, 36, 38, 35), (35, 38, 39, 34), (34, 39, 37, 32), (41, 33, 35, 43), (43, 35, 34, 42), (42, 34, 32, 40), (45, 41, 43, 47), (47, 43, 42, 46), (46, 42, 40, 44), (49, 45, 47, 51), (51, 47, 46, 50), (50, 46, 44, 48), (53, 49, 51, 55), (55, 51, 50, 54), (54, 50, 48, 52), (57, 53, 55, 59), (59, 55, 54, 58), (58, 54, 52, 56), (61, 57, 59, 63), (63, 59, 58, 62), (62, 58, 56, 60), (65, 61, 63, 67), (67, 63, 62, 66), (66, 62, 60, 64), (69, 65, 67, 71), (71, 67, 66, 70), (70, 66, 64, 68), (73, 69, 71, 75), (75, 71, 70, 74), (74, 70, 68, 72), (77, 73, 75, 79), (79, 75, 74, 78), (78, 74, 72, 76), (81, 77, 79, 83), (83, 79, 78, 82), (82, 78, 76, 80), (85, 81, 83, 87), (87, 83, 82, 86), (86, 82, 80, 84), (89, 85, 87, 91), (91, 87, 86, 90), (90, 86, 84, 88), (93, 89, 91, 95), (95, 91, 90, 94), (94, 90, 88, 92), (36, 93, 95, 38), (38, 95, 94, 39), (39, 94, 92, 37), (36, 33, 16, 17)])
me_circle.use_remesh_preserve_volume = False
me_circle.use_remesh_preserve_attributes = False
me_circle.use_mirror_vertex_groups = False
me_circle.update()
me_cube_003 = bpy.data.meshes.new('Cube.003')
me_cube_003.from_pydata([(1.749, -0.4162, 2.315), (2.08, -0.4162, 1.507), (2.08, -0.4162, 1.945), (2.08, -0.4162, 0.7516), (-1.235, -0.4136, 2.501), (-2.036, -0.4136, 1.507), (-2.036, -0.4136, 1.945), (-1.059, -0.4136, 0.7516), (1.542, -0.4162, -2.625), (2.08, -0.4162, -1.828), (2.08, -0.4162, -2.265), (2.08, -0.4162, -1.072), (2.08, -0.4162, -0.1603), (-1.235, -0.4136, -2.822), (-2.036, -0.4136, -1.828), (-2.036, -0.4136, -2.265), (-1.059, -0.4136, -1.072), (-1.059, -0.4136, -0.1603), (-1.143, -0.4162, 2.501), (-1.931, -0.4162, 1.945), (-1.931, -0.4162, 1.507), (-0.9693, -0.4162, 0.7516), (-0.9693, -0.4162, -0.1603), (-1.143, -0.4162, -2.822), (-1.931, -0.4162, -2.265), (-1.931, -0.4162, -1.828), (-0.9693, -0.4162, -1.072), (1.237, -0.4162, 2.501), (1.011, -0.2907, 1.945), (1.011, -0.2907, 1.507), (1.011, -0.2907, 0.9777), (1.282, -0.2907, -0.1603), (0.8764, -0.2907, -2.461), (0.8764, -0.2907, -2.265), (0.8764, -0.2907, -1.828), (1.006, -0.2907, -0.8407), (-0.5977, -0.4162, 2.501), (-0.9794, -0.2907, 1.845), (-0.9794, -0.2907, 1.6), (-0.3691, -0.2907, 0.9777), (-0.4481, -0.2907, -0.1603), (-0.4574, -0.2907, -2.461), (-0.8447, -0.2907, -2.106), (-0.8447, -0.2907, -1.975), (-0.2326, -0.2907, -0.8407), (-1.635, -0.4136, 2.223), (1.914, -0.4162, 2.13), (-1.537, -0.4162, 2.223), (1.011, -0.2907, 1.997), (-0.8137, -0.2907, 1.997), (1.237, -0.4162, 2.223), (1.237, -0.4162, 1.945), (1.237, -0.4162, 1.507), (1.006, -0.2907, 0.5202), (-0.2326, -0.2907, 0.5202), (-0.9016, -0.4162, 2.223), (-1.206, -0.4162, 1.945), (-1.206, -0.4162, 1.507), (1.237, -0.4162, 0.7516), (1.513, -0.4162, -0.1603), (0.8764, -0.2907, -1.433), (-0.464, -0.4162, 0.7516), (-0.3126, -0.2907, -1.433), (-0.6795, -0.4162, -0.1603), (1.237, -0.4162, -2.265), (1.237, -0.4162, -2.822), (1.237, -0.4162, -1.828), (1.237, -0.4162, -1.072), (-0.5977, -0.4162, -2.822), (-0.464, -0.4162, -1.072), (-1.206, -0.4162, -2.265), (-1.206, -0.4162, -1.828), (1.749, 0.4162, 2.315), (2.08, 0.4162, 1.507), (2.08, 0.4162, 1.945), (2.08, 0.4162, 0.7516), (-1.235, 0.4136, 2.501), (-2.036, 0.4136, 1.507), (-2.036, 0.4136, 1.945), (-1.059, 0.4136, 0.7516), (1.542, 0.4162, -2.625), (2.08, 0.4162, -1.828), (2.08, 0.4162, -2.265), (2.08, 0.4162, -1.072), (2.08, 0.4162, -0.1603), (-1.235, 0.4136, -2.822), (-2.036, 0.4136, -1.828), (-2.036, 0.4136, -2.265), (-1.059, 0.4136, -1.072), (-1.059, 0.4136, -0.1603), (-1.143, 0.4162, 2.501), (-1.931, 0.4162, 1.945), (-1.931, 0.4162, 1.507), (-0.9693, 0.4162, 0.7516), (-0.9693, 0.4162, -0.1603), (-1.143, 0.4162, -2.822), (-1.931, 0.4162, -2.265), (-1.931, 0.4162, -1.828), (-0.9693, 0.4162, -1.072), (1.237, 0.4162, 2.501), (1.011, 0.2907, 1.945), (1.011, 0.2907, 1.507), (1.011, 0.2907, 0.9777), (1.282, 0.2907, -0.1603), (0.8764, 0.2907, -2.461), (0.8764, 0.2907, -2.265), (0.8764, 0.2907, -1.828), (1.006, 0.2907, -0.8407), (-0.5977, 0.4162, 2.501), (-0.9794, 0.2907, 1.845), (-0.9794, 0.2907, 1.6), (-0.3691, 0.2907, 0.9777), (-0.4481, 0.2907, -0.1603), (-0.4574, 0.2907, -2.461), (-0.8447, 0.2907, -2.106), (-0.8447, 0.2907, -1.975), (-0.2326, 0.2907, -0.8407), (-1.635, 0.4136, 2.223), (1.914, 0.4162, 2.13), (-1.537, 0.4162, 2.223), (1.011, 0.2907, 1.997), (-0.8137, 0.2907, 1.997), (1.237, 0.4162, 2.223), (1.237, 0.4162, 1.945), (1.237, 0.4162, 1.507), (1.006, 0.2907, 0.5202), (-0.2326, 0.2907, 0.5202), (-0.9016, 0.4162, 2.223), (-1.206, 0.4162, 1.945), (-1.206, 0.4162, 1.507), (1.237, 0.4162, 0.7516), (1.513, 0.4162, -0.1603), (0.8764, 0.2907, -1.433), (-0.464, 0.4162, 0.7516), (-0.3126, 0.2907, -1.433), (-0.6795, 0.4162, -0.1603), (1.237, 0.4162, -2.265), (1.237, 0.4162, -2.822), (1.237, 0.4162, -1.828), (1.237, 0.4162, -1.072), (-0.5977, 0.4162, -2.822), (-0.464, 0.4162, -1.072), (-1.206, 0.4162, -2.265), (-1.206, 0.4162, -1.828), (-1.235, -7.363e-09, 2.501), (1.749, -7.363e-09, 2.315), (2.08, -7.363e-09, 1.945), (-2.036, -7.363e-09, 1.945), (-2.036, -7.363e-09, 1.507), (2.08, -7.363e-09, 1.507), (2.08, -7.363e-09, 0.7516), (-1.059, -7.363e-09, 0.7516), (-1.059, -7.363e-09, -0.1603), (2.08, -7.363e-09, -0.1603), (-1.235, -7.363e-09, -2.822), (1.542, -7.363e-09, -2.625), (2.08, -7.363e-09, -2.265), (-2.036, -7.363e-09, -2.265), (-2.036, -7.363e-09, -1.828), (2.08, -7.363e-09, -1.828), (2.08, -7.363e-09, -1.072), (-1.059, -7.363e-09, -1.072), (-1.143, -7.363e-09, -2.822), (-1.143, -7.363e-09, 2.501), (1.237, -7.363e-09, 2.501), (1.237, -7.363e-09, -2.822), (-0.5977, -7.363e-09, 2.501), (-0.5977, -7.363e-09, -2.822), (-1.635, -7.363e-09, 2.223), (1.914, -7.363e-09, 2.13)], [], [(169, 145, 0, 46), (47, 18, 4, 45), (163, 144, 4, 18), (149, 146, 2, 1), (20, 19, 6, 5), (21, 20, 5, 7), (150, 149, 1, 3), (153, 150, 3, 12), (22, 21, 7, 17), (156, 10, 8, 155), (24, 15, 13, 23), (162, 23, 13, 154), (159, 9, 10, 156), (25, 14, 15, 24), (26, 16, 14, 25), (160, 11, 9, 159), (153, 12, 11, 160), (22, 17, 16, 26), (63, 22, 26, 69), (69, 26, 25, 71), (71, 25, 24, 70), (167, 68, 23, 162), (70, 24, 23, 68), (63, 61, 21, 22), (61, 57, 20, 21), (57, 56, 19, 20), (166, 163, 18, 36), (55, 36, 18, 47), (46, 0, 27, 50), (145, 164, 27, 0), (1, 2, 51, 52), (3, 1, 52, 58), (12, 3, 58, 59), (10, 64, 65, 8), (155, 8, 65, 165), (9, 66, 64, 10), (11, 67, 66, 9), (12, 59, 67, 11), (50, 27, 36, 55), (164, 166, 36, 27), (29, 28, 37, 38), (30, 29, 38, 39), (31, 53, 54, 40), (33, 42, 41, 32), (165, 65, 68, 167), (34, 43, 42, 33), (60, 62, 43, 34), (31, 40, 44, 35), (28, 48, 49, 37), (2, 46, 50, 51), (56, 55, 47, 19), (19, 47, 45, 6), (146, 169, 46, 2), (48, 28, 51, 50), (28, 29, 52, 51), (29, 30, 58, 52), (30, 39, 61, 58), (37, 49, 55, 56), (38, 37, 56, 57), (39, 38, 57, 61), (49, 48, 50, 55), (53, 31, 59, 58), (31, 35, 67, 59), (54, 53, 58, 61), (35, 44, 69, 67), (40, 54, 61, 63), (44, 40, 63, 69), (33, 32, 65, 64), (34, 33, 64, 66), (60, 34, 66, 67), (32, 41, 68, 65), (62, 60, 67, 69), (41, 42, 70, 68), (42, 43, 71, 70), (43, 62, 69, 71), (6, 147, 168, 45), (17, 16, 161, 152), (16, 14, 158, 161), (14, 15, 157, 158), (15, 13, 154, 157), (17, 152, 151, 7), (7, 151, 148, 5), (5, 148, 147, 6), (45, 168, 144, 4), (169, 118, 72, 145), (119, 117, 76, 90), (163, 90, 76, 144), (149, 73, 74, 146), (92, 77, 78, 91), (93, 79, 77, 92), (150, 75, 73, 149), (153, 84, 75, 150), (94, 89, 79, 93), (156, 155, 80, 82), (96, 95, 85, 87), (162, 154, 85, 95), (159, 156, 82, 81), (97, 96, 87, 86), (98, 97, 86, 88), (160, 159, 81, 83), (153, 160, 83, 84), (94, 98, 88, 89), (135, 141, 98, 94), (141, 143, 97, 98), (143, 142, 96, 97), (167, 162, 95, 140), (142, 140, 95, 96), (135, 94, 93, 133), (133, 93, 92, 129), (129, 92, 91, 128), (166, 108, 90, 163), (127, 119, 90, 108), (118, 122, 99, 72), (145, 72, 99, 164), (73, 124, 123, 74), (75, 130, 124, 73), (84, 131, 130, 75), (82, 80, 137, 136), (155, 165, 137, 80), (81, 82, 136, 138), (83, 81, 138, 139), (84, 83, 139, 131), (122, 127, 108, 99), (164, 99, 108, 166), (101, 110, 109, 100), (102, 111, 110, 101), (103, 112, 126, 125), (105, 104, 113, 114), (165, 167, 140, 137), (106, 105, 114, 115), (132, 106, 115, 134), (103, 107, 116, 112), (100, 109, 121, 120), (74, 123, 122, 118), (128, 91, 119, 127), (91, 78, 117, 119), (146, 74, 118, 169), (120, 122, 123, 100), (100, 123, 124, 101), (101, 124, 130, 102), (102, 130, 133, 111), (109, 128, 127, 121), (110, 129, 128, 109), (111, 133, 129, 110), (121, 127, 122, 120), (125, 130, 131, 103), (103, 131, 139, 107), (126, 133, 130, 125), (107, 139, 141, 116), (112, 135, 133, 126), (116, 141, 135, 112), (105, 136, 137, 104), (106, 138, 136, 105), (132, 139, 138, 106), (104, 137, 140, 113), (134, 141, 139, 132), (113, 140, 142, 114), (114, 142, 143, 115), (115, 143, 141, 134), (78, 117, 168, 147), (89, 152, 161, 88), (88, 161, 158, 86), (86, 158, 157, 87), (87, 157, 154, 85), (89, 79, 151, 152), (79, 77, 148, 151), (77, 78, 147, 148), (117, 76, 144, 168)])
me_cube_003.use_remesh_preserve_volume = False
me_cube_003.use_remesh_preserve_attributes = False
me_cube_003.use_mirror_vertex_groups = False
me_cube_003.update()
me_cube = bpy.data.meshes.new('Cube')
me_cube.from_pydata([(2.218, -0.3538, 2.661), (-1.684, -0.4162, 2.446), (1.416, -0.3538, 1.667), (-2.054, -0.4162, 1.667), (-1.983, -0.4162, 2.08), (1.416, -0.3538, 2.104), (-2.054, -0.4162, 0.9111), (2.394, -0.3538, 0.9111), (2.218, -0.3538, -2.662), (-1.815, -0.4162, -2.412), (1.416, -0.3538, -1.668), (-2.054, -0.4162, -1.668), (-1.959, -0.4162, -2.046), (1.416, -0.3538, -2.106), (-2.054, -0.4162, -0.9126), (2.394, -0.3538, -0.9126), (2.394, -0.3538, -0.0007777), (-2.054, -0.4162, -0.0007777), (2.064, -0.4162, 2.661), (1.284, -0.4162, 2.104), (1.284, -0.4162, 1.667), (2.236, -0.4162, 0.9111), (2.236, -0.4162, -0.0007777), (2.064, -0.4162, -2.662), (1.284, -0.4162, -2.106), (1.284, -0.4162, -1.668), (2.236, -0.4162, -0.9126), (-0.8104, -0.2592, 2.533), (-0.8104, -0.2592, 2.104), (-0.8104, -0.2592, 1.667), (-0.7224, -0.2592, 0.6955), (-1.06, -0.2592, -0.0007777), (-0.7284, -0.2592, -2.453), (-0.7284, -0.2592, -2.106), (-0.7284, -0.2592, -1.668), (-0.7224, -0.2592, -0.697), (0.7189, -0.2592, 2.533), (0.3828, -0.2592, 2.152), (0.3828, -0.2592, 1.622), (0.8942, -0.2592, 0.6955), (0.6175, -0.2592, -0.0007777), (0.5985, -0.2592, -2.453), (0.3621, -0.2592, -2.185), (0.3621, -0.2592, -1.595), (0.8942, -0.2592, -0.697), (-1.345, -0.4162, -0.0007777), (-0.8104, -0.2592, 1.039), (-0.7284, -0.2592, -1.122), (0.8457, -0.2592, 1.039), (0.7373, -0.2592, -1.122), (0.8331, -0.4162, -0.0007777), (-0.938, -0.4162, -2.662), (-1.008, -0.4162, -2.106), (-1.008, -0.4162, -1.668), (-1.008, -0.4162, -0.9126), (1.063, -0.4162, -2.662), (1.171, -0.4162, -0.9126), (0.5717, -0.4162, -2.106), (0.5717, -0.4162, -1.668), (-1.008, -0.4162, 2.104), (-0.938, -0.4162, 2.661), (-1.008, -0.4162, 1.667), (-1.008, -0.4162, 0.9111), (1.063, -0.4162, 2.661), (1.171, -0.4162, 0.9111), (0.5717, -0.4162, 2.104), (0.5717, -0.4162, 1.667), (2.218, 0.3538, 2.661), (-1.684, 0.4162, 2.446), (1.416, 0.3538, 1.667), (-2.054, 0.4162, 1.667), (-1.983, 0.4162, 2.08), (1.416, 0.3538, 2.104), (-2.054, 0.4162, 0.9111), (2.394, 0.3538, 0.9111), (2.218, 0.3538, -2.662), (-1.815, 0.4162, -2.412), (1.416, 0.3538, -1.668), (-2.054, 0.4162, -1.668), (-1.959, 0.4162, -2.046), (1.416, 0.3538, -2.106), (-2.054, 0.4162, -0.9126), (2.394, 0.3538, -0.9126), (2.394, 0.3538, -0.0007777), (-2.054, 0.4162, -0.0007777), (2.064, 0.4162, 2.661), (1.284, 0.4162, 2.104), (1.284, 0.4162, 1.667), (2.236, 0.4162, 0.9111), (2.236, 0.4162, -0.0007777), (2.064, 0.4162, -2.662), (1.284, 0.4162, -2.106), (1.284, 0.4162, -1.668), (2.236, 0.4162, -0.9126), (-0.8104, 0.2592, 2.533), (-0.8104, 0.2592, 2.104), (-0.8104, 0.2592, 1.667), (-0.7224, 0.2592, 0.6955), (-1.06, 0.2592, -0.0007777), (-0.7284, 0.2592, -2.453), (-0.7284, 0.2592, -2.106), (-0.7284, 0.2592, -1.668), (-0.7224, 0.2592, -0.697), (0.7189, 0.2592, 2.533), (0.3828, 0.2592, 2.152), (0.3828, 0.2592, 1.622), (0.8942, 0.2592, 0.6955), (0.6175, 0.2592, -0.0007777), (0.5985, 0.2592, -2.453), (0.3621, 0.2592, -2.185), (0.3621, 0.2592, -1.595), (0.8942, 0.2592, -0.697), (-1.345, 0.4162, -0.0007777), (-0.8104, 0.2592, 1.039), (-0.7284, 0.2592, -1.122), (0.8457, 0.2592, 1.039), (0.7373, 0.2592, -1.122), (0.8331, 0.4162, -0.0007777), (-0.938, 0.4162, -2.662), (-1.008, 0.4162, -2.106), (-1.008, 0.4162, -1.668), (-1.008, 0.4162, -0.9126), (1.063, 0.4162, -2.662), (1.171, 0.4162, -0.9126), (0.5717, 0.4162, -2.106), (0.5717, 0.4162, -1.668), (-1.008, 0.4162, 2.104), (-0.938, 0.4162, 2.661), (-1.008, 0.4162, 1.667), (-1.008, 0.4162, 0.9111), (1.063, 0.4162, 2.661), (1.171, 0.4162, 0.9111), (0.5717, 0.4162, 2.104), (0.5717, 0.4162, 1.667), (2.218, 5.056e-08, 2.661), (-1.684, 7.817e-08, 2.446), (-1.983, 5.363e-08, 2.08), (-2.054, 5.056e-08, 1.667), (-2.054, 5.056e-08, 0.9111), (-2.054, 5.056e-08, -0.0007777), (2.218, 5.056e-08, -2.662), (-1.815, 1.836e-08, -2.412), (-1.959, 4.29e-08, -2.046), (-2.054, 5.056e-08, -1.668), (-2.054, 5.056e-08, -0.9126), (1.416, 5.056e-08, 2.104), (1.416, 5.056e-08, 1.667), (2.394, 5.056e-08, 0.9111), (2.394, 5.056e-08, -0.0007777), (2.394, 5.056e-08, -0.9126), (1.416, 5.056e-08, -1.668), (1.416, 5.056e-08, -2.106), (2.064, 5.056e-08, -2.662), (2.064, 5.056e-08, 2.661), (-0.788, 5.056e-08, 2.661), (-0.788, 5.056e-08, -2.662), (1.063, 5.056e-08, 2.661), (1.063, 5.056e-08, -2.662), (-1.31, -0.4162, 2.637), (-1.424, -0.4162, 2.104), (-1.424, -0.4162, 1.667), (-1.424, -0.4162, 0.9111), (-1.627, -0.4162, -0.0007777), (-1.382, -0.4162, -2.662), (-1.424, -0.4162, -2.106), (-1.424, -0.4162, -1.668), (-1.424, -0.4162, -0.9126), (-1.292, 5.056e-08, -2.662), (-1.22, 5.363e-08, 2.637), (-1.31, 0.4162, 2.637), (-1.424, 0.4162, 2.104), (-1.424, 0.4162, 1.667), (-1.424, 0.4162, 0.9111), (-1.627, 0.4162, -0.0007777), (-1.382, 0.4162, -2.662), (-1.424, 0.4162, -2.106), (-1.424, 0.4162, -1.668), (-1.424, 0.4162, -0.9126)], [], [(136, 4, 1, 135), (19, 5, 0, 18), (153, 18, 0, 134), (137, 3, 4, 136), (20, 2, 5, 19), (21, 7, 2, 20), (138, 6, 3, 137), (139, 17, 6, 138), (22, 16, 7, 21), (142, 141, 9, 12), (24, 23, 8, 13), (152, 140, 8, 23), (143, 142, 12, 11), (25, 24, 13, 10), (26, 25, 10, 15), (144, 143, 11, 14), (139, 144, 14, 17), (22, 26, 15, 16), (145, 5, 2, 146), (151, 150, 10, 13), (50, 56, 26, 22), (56, 58, 25, 26), (58, 57, 24, 25), (157, 152, 23, 55), (57, 55, 23, 24), (50, 22, 21, 64), (64, 21, 20, 66), (66, 20, 19, 65), (156, 63, 18, 153), (65, 19, 18, 63), (159, 59, 60, 158), (168, 158, 60, 154), (160, 61, 59, 159), (161, 62, 61, 160), (162, 45, 62, 161), (164, 163, 51, 52), (167, 155, 51, 163), (165, 164, 52, 53), (166, 165, 53, 54), (162, 166, 54, 45), (28, 37, 36, 27), (154, 60, 63, 156), (29, 38, 37, 28), (46, 48, 38, 29), (31, 40, 39, 30), (33, 32, 41, 42), (155, 157, 55, 51), (34, 33, 42, 43), (47, 34, 43, 49), (31, 35, 44, 40), (31, 30, 62, 45), (35, 31, 45, 54), (30, 39, 64, 62), (44, 35, 54, 56), (39, 40, 50, 64), (40, 44, 56, 50), (32, 33, 52, 51), (33, 34, 53, 52), (34, 47, 54, 53), (41, 32, 51, 55), (47, 49, 56, 54), (42, 41, 55, 57), (43, 42, 57, 58), (49, 43, 58, 56), (28, 27, 60, 59), (29, 28, 59, 61), (46, 29, 61, 62), (27, 36, 63, 60), (48, 46, 62, 64), (36, 37, 65, 63), (37, 38, 66, 65), (38, 48, 64, 66), (13, 8, 140, 151), (15, 10, 150, 149), (16, 15, 149, 148), (16, 148, 147, 7), (7, 147, 146, 2), (5, 145, 134, 0), (136, 135, 68, 71), (86, 85, 67, 72), (153, 134, 67, 85), (137, 136, 71, 70), (87, 86, 72, 69), (88, 87, 69, 74), (138, 137, 70, 73), (139, 138, 73, 84), (89, 88, 74, 83), (142, 79, 76, 141), (91, 80, 75, 90), (152, 90, 75, 140), (143, 78, 79, 142), (92, 77, 80, 91), (93, 82, 77, 92), (144, 81, 78, 143), (139, 84, 81, 144), (89, 83, 82, 93), (145, 146, 69, 72), (151, 80, 77, 150), (117, 89, 93, 123), (123, 93, 92, 125), (125, 92, 91, 124), (157, 122, 90, 152), (124, 91, 90, 122), (117, 131, 88, 89), (131, 133, 87, 88), (133, 132, 86, 87), (156, 153, 85, 130), (132, 130, 85, 86), (170, 169, 127, 126), (168, 154, 127, 169), (171, 170, 126, 128), (172, 171, 128, 129), (173, 172, 129, 112), (175, 119, 118, 174), (167, 174, 118, 155), (176, 120, 119, 175), (177, 121, 120, 176), (173, 112, 121, 177), (95, 94, 103, 104), (154, 156, 130, 127), (96, 95, 104, 105), (113, 96, 105, 115), (98, 97, 106, 107), (100, 109, 108, 99), (155, 118, 122, 157), (101, 110, 109, 100), (114, 116, 110, 101), (98, 107, 111, 102), (98, 112, 129, 97), (102, 121, 112, 98), (97, 129, 131, 106), (111, 123, 121, 102), (106, 131, 117, 107), (107, 117, 123, 111), (99, 118, 119, 100), (100, 119, 120, 101), (101, 120, 121, 114), (108, 122, 118, 99), (114, 121, 123, 116), (109, 124, 122, 108), (110, 125, 124, 109), (116, 123, 125, 110), (95, 126, 127, 94), (96, 128, 126, 95), (113, 129, 128, 96), (94, 127, 130, 103), (115, 131, 129, 113), (103, 130, 132, 104), (104, 132, 133, 105), (105, 133, 131, 115), (80, 151, 140, 75), (82, 149, 150, 77), (83, 148, 149, 82), (83, 74, 147, 148), (74, 69, 146, 147), (72, 67, 134, 145), (84, 173, 177, 81), (81, 177, 176, 78), (78, 176, 175, 79), (141, 76, 174, 167), (79, 175, 174, 76), (84, 73, 172, 173), (73, 70, 171, 172), (70, 71, 170, 171), (135, 168, 169, 68), (71, 68, 169, 170), (17, 14, 166, 162), (14, 11, 165, 166), (11, 12, 164, 165), (141, 167, 163, 9), (12, 9, 163, 164), (17, 162, 161, 6), (6, 161, 160, 3), (3, 160, 159, 4), (135, 1, 158, 168), (4, 159, 158, 1)])
me_cube.use_remesh_preserve_volume = False
me_cube.use_remesh_preserve_attributes = False
me_cube.use_mirror_vertex_groups = False
me_cube.update()
me_cube_002 = bpy.data.meshes.new('Cube.002')
me_cube_002.from_pydata([(2.0, -0.6973, -0.8863), (2.0, -0.6973, -0.2654), (2.0, -2.0, -0.8863), (2.0, -2.0, -0.2654), (2.0, -0.8303, -0.2654), (2.0, -0.8303, -0.8863), (2.0, -0.8577, -0.06433), (2.0, -0.8577, -0.8863), (3.504, -2.0, -0.8681), (3.504, -0.8577, -0.8681), (2.0, -3.458, -0.8681), (3.504, -3.458, -0.8681), (2.752, -0.8577, -0.8772), (2.752, -2.0, -0.8772), (2.752, -0.8577, -0.4662), (2.752, -2.0, -0.5668), (2.752, -3.458, -0.8681), (-2.0, -0.6973, -0.8863), (-2.0, -0.6973, -0.2654), (-2.0, -2.0, -0.8863), (-2.0, -2.0, -0.2654), (0.0, -2.0, -0.2654), (0.0, -2.0, -0.8863), (0.0, -0.6973, -0.2654), (0.0, -0.6973, -0.8863), (0.0, -0.8303, -0.8863), (0.0, -0.8303, -0.2654), (-2.0, -0.8303, -0.2654), (-2.0, -0.8303, -0.8863), (0.0, -0.8577, -0.8863), (0.0, -0.8577, -0.06433), (-2.0, -0.8577, -0.06433), (-2.0, -0.8577, -0.8863), (-3.504, -2.0, -0.8681), (-3.504, -0.8577, -0.8681), (0.0, -3.458, -0.8681), (-2.0, -3.458, -0.8681), (-3.504, -3.458, -0.8681), (-2.752, -0.8577, -0.8772), (-2.752, -2.0, -0.8772), (-2.752, -0.8577, -0.4662), (-2.752, -2.0, -0.5668), (-2.752, -3.458, -0.8681), (2.0, 0.6973, -0.8863), (2.0, 0.6973, -0.2654), (2.0, 2.0, -0.8863), (2.0, 2.0, -0.2654), (2.0, 0.8303, -0.2654), (2.0, 0.8303, -0.8863), (2.0, 0.8577, -0.06433), (2.0, 0.8577, -0.8863), (3.504, 2.0, -0.8681), (3.504, 0.8577, -0.8681), (2.0, 3.458, -0.8681), (3.504, 3.458, -0.8681), (2.752, 0.8577, -0.8772), (2.752, 2.0, -0.8772), (2.752, 0.8577, -0.4662), (2.752, 2.0, -0.5668), (2.752, 3.458, -0.8681), (-2.0, 0.6973, -0.8863), (-2.0, 0.6973, -0.2654), (-2.0, 2.0, -0.8863), (-2.0, 2.0, -0.2654), (0.0, 2.0, -0.2654), (0.0, 2.0, -0.8863), (0.0, 0.6973, -0.2654), (0.0, 0.6973, -0.8863), (0.0, 0.8303, -0.8863), (0.0, 0.8303, -0.2654), (-2.0, 0.8303, -0.2654), (-2.0, 0.8303, -0.8863), (0.0, 0.8577, -0.8863), (0.0, 0.8577, -0.06433), (-2.0, 0.8577, -0.06433), (-2.0, 0.8577, -0.8863), (-3.504, 2.0, -0.8681), (-3.504, 0.8577, -0.8681), (0.0, 3.458, -0.8681), (-2.0, 3.458, -0.8681), (-3.504, 3.458, -0.8681), (-2.752, 0.8577, -0.8772), (-2.752, 2.0, -0.8772), (-2.752, 0.8577, -0.4662), (-2.752, 2.0, -0.5668), (-2.752, 3.458, -0.8681)], [], [(0, 1, 4, 5), (24, 0, 5, 25), (14, 15, 8, 9), (1, 23, 26, 4), (29, 7, 2, 22), (3, 21, 35, 10), (6, 30, 21, 3), (4, 26, 30, 6), (25, 5, 7, 29), (5, 4, 6, 7), (13, 12, 9, 8), (15, 3, 10, 16), (12, 14, 9), (22, 2, 10, 35), (13, 8, 11, 16), (1, 0, 24, 23), (2, 13, 16, 10), (7, 6, 14, 12), (8, 15, 16, 11), (2, 7, 12, 13), (6, 3, 15, 14), (17, 28, 27, 18), (24, 25, 28, 17), (40, 34, 33, 41), (18, 27, 26, 23), (29, 22, 19, 32), (20, 36, 35, 21), (31, 20, 21, 30), (27, 31, 30, 26), (25, 29, 32, 28), (28, 32, 31, 27), (39, 33, 34, 38), (41, 42, 36, 20), (38, 34, 40), (22, 35, 36, 19), (39, 42, 37, 33), (18, 23, 24, 17), (19, 36, 42, 39), (32, 38, 40, 31), (33, 37, 42, 41), (19, 39, 38, 32), (31, 40, 41, 20), (43, 48, 47, 44), (67, 68, 48, 43), (57, 52, 51, 58), (44, 47, 69, 66), (72, 65, 45, 50), (46, 53, 78, 64), (49, 46, 64, 73), (47, 49, 73, 69), (68, 72, 50, 48), (48, 50, 49, 47), (56, 51, 52, 55), (58, 59, 53, 46), (55, 52, 57), (65, 78, 53, 45), (56, 59, 54, 51), (44, 66, 67, 43), (45, 53, 59, 56), (50, 55, 57, 49), (51, 54, 59, 58), (45, 56, 55, 50), (49, 57, 58, 46), (60, 61, 70, 71), (67, 60, 71, 68), (83, 84, 76, 77), (61, 66, 69, 70), (72, 75, 62, 65), (63, 64, 78, 79), (74, 73, 64, 63), (70, 69, 73, 74), (68, 71, 75, 72), (71, 70, 74, 75), (82, 81, 77, 76), (84, 63, 79, 85), (81, 83, 77), (65, 62, 79, 78), (82, 76, 80, 85), (61, 60, 67, 66), (62, 82, 85, 79), (75, 74, 83, 81), (76, 84, 85, 80), (62, 75, 81, 82), (74, 63, 84, 83)])
me_cube_002.materials.append(mat_generalmetal)
me_cube_002.use_remesh_preserve_volume = False
me_cube_002.use_remesh_preserve_attributes = False
me_cube_002.use_mirror_vertex_groups = False
me_cube_002.update()
me_cube_001 = bpy.data.meshes.new('Cube.001')
me_cube_001.from_pydata([(3.379, -0.7246, 1.57), (2.661, -0.722, 2.303), (3.195, -0.7258, 1.848), (3.48, -0.7242, 1.337), (3.542, -0.8388, 1.007), (2.073, -0.7232, 2.58), (3.328, -0.8388, 0.9842), (2.305, -0.8388, 2.29), (2.37, -0.8388, 2.473), (2.924, -0.7253, 2.114), (2.305, -0.7748, 2.29), (2.854, -0.8388, 1.917), (2.073, -0.8388, 2.362), (2.073, -0.7748, 2.362), (3.088, -0.8388, 1.696), (2.583, -0.8388, 2.146), (3.563, -0.7232, 0.7627), (3.542, -0.7233, 1.007), (3.48, -0.8388, 1.337), (3.347, -0.7748, 0.7627), (3.347, -0.8388, 0.7627), (3.328, -0.7748, 0.9842), (3.195, -0.8388, 1.848), (3.379, -0.8388, 1.57), (2.583, -0.7748, 2.146), (2.073, -0.8388, 2.58), (3.563, -0.8388, 0.7627), (2.661, -0.8388, 2.303), (2.37, -0.7249, 2.473), (2.854, -0.7748, 1.917), (3.088, -0.7748, 1.696), (2.924, -0.8388, 2.114), (3.379, -0.4298, 1.57), (2.661, -0.4272, 2.303), (3.195, -0.4309, 1.848), (3.48, -0.4293, 1.337), (3.563, -0.4284, 0.7627), (2.073, -0.4284, 2.58), (2.924, -0.4304, 2.114), (3.542, -0.4284, 1.007), (2.37, -0.4301, 2.473), (3.87, -0.4448, 1.97), (3.042, -0.4448, 2.775), (3.68, -0.4448, 2.291), (3.984, -0.4448, 1.749), (4.115, -0.4511, 0.8814), (2.244, -0.4448, 3.017), (3.346, -0.4481, 2.583), (4.08, -0.4448, 1.397), (2.697, -0.4461, 2.954), (3.572, -0.7232, 0.2267), (3.38, -0.7748, 0.2267), (3.38, -0.8388, 0.2267), (3.572, -0.8388, 0.2267), (3.572, -0.4284, 0.2267), (4.115, -0.4448, 0.2267), (0.331, -0.7232, 2.58), (0.331, -0.7748, 2.362), (0.331, -0.8388, 2.362), (0.331, -0.8388, 2.58), (0.331, -0.4284, 2.58), (0.331, -0.4448, 3.017), (3.11, -0.7093, 1.736), (3.381, -0.7093, 1.076), (2.377, -0.7093, 2.341), (3.401, -0.7093, 0.8545), (2.127, -0.7093, 2.454), (2.627, -0.7093, 2.209), (2.873, -0.7093, 2.005), (3.434, -0.7093, 0.2267), (0.331, -0.7093, 2.454), (3.11, -0.4272, 1.736), (3.381, -0.4272, 1.076), (2.127, -0.4272, 2.454), (2.377, -0.4272, 2.341), (3.401, -0.4272, 0.8545), (2.627, -0.4272, 2.209), (2.873, -0.4272, 2.005), (3.434, -0.4272, 0.2267), (0.331, -0.4272, 2.454), (3.207, -0.8388, 1.464), (3.288, -0.8388, 1.256), (3.288, -0.7748, 1.256), (3.207, -0.7748, 1.464), (3.342, -0.7093, 1.284), (3.26, -0.7093, 1.48), (3.342, -0.4272, 1.284), (3.26, -0.4272, 1.48), (3.969, -0.2169, 2.789), (3.779, -0.2169, 2.955), (4.712, -0.2169, 1.172), (4.694, -0.2169, 1.368), (2.446, -0.2169, 3.486), (2.688, -0.2169, 3.445), (0.2118, -0.2169, 3.573), (4.808, -0.2169, 0.1013), (-3.379, -0.7246, 1.57), (0.0, -0.7232, 2.58), (-2.661, -0.722, 2.303), (-3.195, -0.7258, 1.848), (-3.48, -0.7242, 1.337), (-3.542, -0.8388, 1.007), (-2.073, -0.7232, 2.58), (-3.328, -0.8388, 0.9842), (-2.305, -0.8388, 2.29), (-2.37, -0.8388, 2.473), (-2.924, -0.7253, 2.114), (-2.305, -0.7748, 2.29), (-2.854, -0.8388, 1.917), (-2.073, -0.8388, 2.362), (-2.073, -0.7748, 2.362), (-3.088, -0.8388, 1.696), (-2.583, -0.8388, 2.146), (0.0, -0.8388, 2.362), (-3.563, -0.7232, 0.7627), (-3.542, -0.7233, 1.007), (-3.48, -0.8388, 1.337), (-3.347, -0.7748, 0.7627), (-3.347, -0.8388, 0.7627), (-3.328, -0.7748, 0.9842), (-3.195, -0.8388, 1.848), (-3.379, -0.8388, 1.57), (-2.583, -0.7748, 2.146), (0.0, -0.8388, 2.58), (-2.073, -0.8388, 2.58), (-3.563, -0.8388, 0.7627), (-2.661, -0.8388, 2.303), (0.0, -0.7748, 2.362), (-2.37, -0.7249, 2.473), (-2.854, -0.7748, 1.917), (-3.088, -0.7748, 1.696), (-2.924, -0.8388, 2.114), (-3.379, -0.4298, 1.57), (0.0, -0.4284, 2.58), (-2.661, -0.4272, 2.303), (-3.195, -0.4309, 1.848), (-3.48, -0.4293, 1.337), (-3.563, -0.4284, 0.7627), (-2.073, -0.4284, 2.58), (-2.924, -0.4304, 2.114), (-3.542, -0.4284, 1.007), (-2.37, -0.4301, 2.473), (-3.87, -0.4448, 1.97), (0.0, -0.4448, 3.017), (-3.042, -0.4448, 2.775), (-3.68, -0.4448, 2.291), (-3.984, -0.4448, 1.749), (-4.115, -0.4511, 0.8814), (-2.244, -0.4448, 3.017), (-3.346, -0.4481, 2.583), (-4.08, -0.4448, 1.397), (-2.697, -0.4461, 2.954), (-3.572, -0.7232, 0.2267), (-3.38, -0.7748, 0.2267), (-3.38, -0.8388, 0.2267), (-3.572, -0.8388, 0.2267), (-3.572, -0.4284, 0.2267), (-4.115, -0.4448, 0.2267), (-0.331, -0.7232, 2.58), (-0.331, -0.7748, 2.362), (-0.331, -0.8388, 2.362), (-0.331, -0.8388, 2.58), (-0.331, -0.4284, 2.58), (-0.331, -0.4448, 3.017), (-3.11, -0.7093, 1.736), (0.0, -0.7093, 2.454), (-3.381, -0.7093, 1.076), (-2.377, -0.7093, 2.341), (-3.401, -0.7093, 0.8545), (-2.127, -0.7093, 2.454), (-2.627, -0.7093, 2.209), (-2.873, -0.7093, 2.005), (-3.434, -0.7093, 0.2267), (-0.331, -0.7093, 2.454), (-3.11, -0.4272, 1.736), (0.0, -0.4272, 2.454), (-3.381, -0.4272, 1.076), (-2.127, -0.4272, 2.454), (-2.377, -0.4272, 2.341), (-3.401, -0.4272, 0.8545), (-2.627, -0.4272, 2.209), (-2.873, -0.4272, 2.005), (-3.434, -0.4272, 0.2267), (-0.331, -0.4272, 2.454), (-3.207, -0.8388, 1.464), (-3.288, -0.8388, 1.256), (-3.288, -0.7748, 1.256), (-3.207, -0.7748, 1.464), (-3.342, -0.7093, 1.284), (-3.26, -0.7093, 1.48), (-3.342, -0.4272, 1.284), (-3.26, -0.4272, 1.48), (-3.969, -0.2169, 2.789), (-3.779, -0.2169, 2.955), (-4.712, -0.2169, 1.172), (-4.694, -0.2169, 1.368), (-2.446, -0.2169, 3.486), (-2.688, -0.2169, 3.445), (0.0, -0.2169, 3.573), (-0.2118, -0.2169, 3.573), (-4.808, -0.2169, 0.1013), (3.379, 0.7246, 1.57), (2.661, 0.722, 2.303), (3.195, 0.7258, 1.848), (3.48, 0.7242, 1.337), (3.542, 0.8388, 1.007), (2.073, 0.7232, 2.58), (3.328, 0.8388, 0.9842), (2.305, 0.8388, 2.29), (2.37, 0.8388, 2.473), (2.924, 0.7253, 2.114), (2.305, 0.7748, 2.29), (2.854, 0.8388, 1.917), (2.073, 0.8388, 2.362), (2.073, 0.7748, 2.362), (3.088, 0.8388, 1.696), (2.583, 0.8388, 2.146), (3.563, 0.7232, 0.7627), (3.542, 0.7233, 1.007), (3.48, 0.8388, 1.337), (3.347, 0.7748, 0.7627), (3.347, 0.8388, 0.7627), (3.328, 0.7748, 0.9842), (3.195, 0.8388, 1.848), (3.379, 0.8388, 1.57), (2.583, 0.7748, 2.146), (2.073, 0.8388, 2.58), (3.563, 0.8388, 0.7627), (2.661, 0.8388, 2.303), (2.37, 0.7249, 2.473), (2.854, 0.7748, 1.917), (3.088, 0.7748, 1.696), (2.924, 0.8388, 2.114), (3.379, 0.4298, 1.57), (2.661, 0.4272, 2.303), (3.195, 0.4309, 1.848), (3.48, 0.4293, 1.337), (3.563, 0.4284, 0.7627), (2.073, 0.4284, 2.58), (2.924, 0.4304, 2.114), (3.542, 0.4284, 1.007), (2.37, 0.4301, 2.473), (3.68, 0.0, 2.291), (3.87, 0.0, 1.97), (2.697, 0.0, 2.954), (3.042, 0.0, 2.775), (4.115, 0.0, 0.8814), (3.346, 0.0, 2.583), (3.984, 0.0, 1.749), (2.244, 0.0, 3.017), (4.08, 0.0, 1.397), (3.87, 0.4448, 1.97), (3.042, 0.4448, 2.775), (3.68, 0.4448, 2.291), (3.984, 0.4448, 1.749), (4.115, 0.4511, 0.8814), (2.244, 0.4448, 3.017), (3.346, 0.4481, 2.583), (4.08, 0.4448, 1.397), (2.697, 0.4461, 2.954), (3.572, 0.7232, 0.2267), (3.38, 0.7748, 0.2267), (3.38, 0.8388, 0.2267), (3.572, 0.8388, 0.2267), (3.572, 0.4284, 0.2267), (4.115, 0.0, 0.2267), (4.115, 0.4448, 0.2267), (0.331, 0.7232, 2.58), (0.331, 0.7748, 2.362), (0.331, 0.8388, 2.362), (0.331, 0.8388, 2.58), (0.331, 0.4284, 2.58), (0.331, 0.0, 3.017), (0.331, 0.4448, 3.017), (3.11, 0.7093, 1.736), (3.381, 0.7093, 1.076), (2.377, 0.7093, 2.341), (3.401, 0.7093, 0.8545), (2.127, 0.7093, 2.454), (2.627, 0.7093, 2.209), (2.873, 0.7093, 2.005), (3.434, 0.7093, 0.2267), (0.331, 0.7093, 2.454), (3.11, 0.4272, 1.736), (3.381, 0.4272, 1.076), (2.127, 0.4272, 2.454), (2.377, 0.4272, 2.341), (3.401, 0.4272, 0.8545), (2.627, 0.4272, 2.209), (2.873, 0.4272, 2.005), (3.434, 0.4272, 0.2267), (0.331, 0.4272, 2.454), (3.207, 0.8388, 1.464), (3.288, 0.8388, 1.256), (3.288, 0.7748, 1.256), (3.207, 0.7748, 1.464), (3.342, 0.7093, 1.284), (3.26, 0.7093, 1.48), (3.342, 0.4272, 1.284), (3.26, 0.4272, 1.48), (3.779, 0.0, 2.955), (3.969, 0.0, 2.789), (3.969, 0.2169, 2.789), (3.779, 0.2169, 2.955), (4.694, 0.0, 1.368), (4.712, 0.0, 1.172), (4.712, 0.2169, 1.172), (4.694, 0.2169, 1.368), (2.446, 0.0, 3.486), (2.688, 0.0, 3.445), (2.446, 0.2169, 3.486), (2.688, 0.2169, 3.445), (0.2118, 0.0, 3.573), (0.2118, 0.2169, 3.573), (4.808, 0.0, 0.1013), (4.808, 0.2169, 0.1013), (-3.379, 0.7246, 1.57), (0.0, 0.7232, 2.58), (-2.661, 0.722, 2.303), (-3.195, 0.7258, 1.848), (-3.48, 0.7242, 1.337), (-3.542, 0.8388, 1.007), (-2.073, 0.7232, 2.58), (-3.328, 0.8388, 0.9842), (-2.305, 0.8388, 2.29), (-2.37, 0.8388, 2.473), (-2.924, 0.7253, 2.114), (-2.305, 0.7748, 2.29), (-2.854, 0.8388, 1.917), (-2.073, 0.8388, 2.362), (-2.073, 0.7748, 2.362), (-3.088, 0.8388, 1.696), (-2.583, 0.8388, 2.146), (0.0, 0.8388, 2.362), (-3.563, 0.7232, 0.7627), (-3.542, 0.7233, 1.007), (-3.48, 0.8388, 1.337), (-3.347, 0.7748, 0.7627), (-3.347, 0.8388, 0.7627), (-3.328, 0.7748, 0.9842), (-3.195, 0.8388, 1.848), (-3.379, 0.8388, 1.57), (-2.583, 0.7748, 2.146), (0.0, 0.8388, 2.58), (-2.073, 0.8388, 2.58), (-3.563, 0.8388, 0.7627), (-2.661, 0.8388, 2.303), (0.0, 0.7748, 2.362), (-2.37, 0.7249, 2.473), (-2.854, 0.7748, 1.917), (-3.088, 0.7748, 1.696), (-2.924, 0.8388, 2.114), (-3.379, 0.4298, 1.57), (0.0, 0.4284, 2.58), (-2.661, 0.4272, 2.303), (-3.195, 0.4309, 1.848), (-3.48, 0.4293, 1.337), (-3.563, 0.4284, 0.7627), (-2.073, 0.4284, 2.58), (-2.924, 0.4304, 2.114), (-3.542, 0.4284, 1.007), (-2.37, 0.4301, 2.473), (-3.68, 0.0, 2.291), (-3.87, 0.0, 1.97), (-2.697, 0.0, 2.954), (-3.042, 0.0, 2.775), (-4.115, 0.0, 0.8814), (-3.346, 0.0, 2.583), (-3.984, 0.0, 1.749), (-2.244, 0.0, 3.017), (-4.08, 0.0, 1.397), (-3.87, 0.4448, 1.97), (0.0, 0.4448, 3.017), (-3.042, 0.4448, 2.775), (-3.68, 0.4448, 2.291), (-3.984, 0.4448, 1.749), (-4.115, 0.4511, 0.8814), (-2.244, 0.4448, 3.017), (-3.346, 0.4481, 2.583), (-4.08, 0.4448, 1.397), (-2.697, 0.4461, 2.954), (-3.572, 0.7232, 0.2267), (-3.38, 0.7748, 0.2267), (-3.38, 0.8388, 0.2267), (-3.572, 0.8388, 0.2267), (-3.572, 0.4284, 0.2267), (-4.115, 0.0, 0.2267), (-4.115, 0.4448, 0.2267), (-0.331, 0.7232, 2.58), (-0.331, 0.7748, 2.362), (-0.331, 0.8388, 2.362), (-0.331, 0.8388, 2.58), (-0.331, 0.4284, 2.58), (-0.331, 0.0, 3.017), (-0.331, 0.4448, 3.017), (-3.11, 0.7093, 1.736), (0.0, 0.7093, 2.454), (-3.381, 0.7093, 1.076), (-2.377, 0.7093, 2.341), (-3.401, 0.7093, 0.8545), (-2.127, 0.7093, 2.454), (-2.627, 0.7093, 2.209), (-2.873, 0.7093, 2.005), (-3.434, 0.7093, 0.2267), (-0.331, 0.7093, 2.454), (-3.11, 0.4272, 1.736), (0.0, 0.4272, 2.454), (-3.381, 0.4272, 1.076), (-2.127, 0.4272, 2.454), (-2.377, 0.4272, 2.341), (-3.401, 0.4272, 0.8545), (-2.627, 0.4272, 2.209), (-2.873, 0.4272, 2.005), (-3.434, 0.4272, 0.2267), (-0.331, 0.4272, 2.454), (-3.207, 0.8388, 1.464), (-3.288, 0.8388, 1.256), (-3.288, 0.7748, 1.256), (-3.207, 0.7748, 1.464), (-3.342, 0.7093, 1.284), (-3.26, 0.7093, 1.48), (-3.342, 0.4272, 1.284), (-3.26, 0.4272, 1.48), (-3.779, 0.0, 2.955), (-3.969, 0.0, 2.789), (-3.969, 0.2169, 2.789), (-3.779, 0.2169, 2.955), (-4.694, 0.0, 1.368), (-4.712, 0.0, 1.172), (-4.712, 0.2169, 1.172), (-4.694, 0.2169, 1.368), (-2.446, 0.0, 3.486), (-2.688, 0.0, 3.445), (-2.446, 0.2169, 3.486), (-2.688, 0.2169, 3.445), (0.0, 0.0, 3.573), (0.0, 0.2169, 3.573), (-0.2118, 0.0, 3.573), (-0.2118, 0.2169, 3.573), (-4.808, 0.0, 0.1013), (-4.808, 0.2169, 0.1013), (3.379, -0.7246, -1.57), (3.573, -0.7232, 0.0), (2.661, -0.722, -2.303), (3.195, -0.7258, -1.848), (3.48, -0.7242, -1.337), (3.542, -0.8388, -1.007), (2.073, -0.7232, -2.58), (3.328, -0.8388, -0.9842), (2.305, -0.8388, -2.29), (2.37, -0.8388, -2.473), (2.924, -0.7253, -2.114), (2.305, -0.7748, -2.29), (2.854, -0.8388, -1.917), (2.073, -0.8388, -2.362), (2.073, -0.7748, -2.362), (3.088, -0.8388, -1.696), (2.583, -0.8388, -2.146), (3.563, -0.7232, -0.7627), (3.542, -0.7233, -1.007), (3.48, -0.8388, -1.337), (3.347, -0.7748, -0.7627), (3.347, -0.8388, -0.7627), (3.328, -0.7748, -0.9842), (3.383, -0.8388, 0.0), (3.195, -0.8388, -1.848), (3.383, -0.7748, 0.0), (3.379, -0.8388, -1.57), (2.583, -0.7748, -2.146), (2.073, -0.8388, -2.58), (3.573, -0.8388, 0.0), (3.563, -0.8388, -0.7627), (2.661, -0.8388, -2.303), (2.37, -0.7249, -2.473), (2.854, -0.7748, -1.917), (3.088, -0.7748, -1.696), (2.924, -0.8388, -2.114), (3.379, -0.4298, -1.57), (2.661, -0.4272, -2.303), (3.573, -0.4284, 0.0), (3.195, -0.4309, -1.848), (3.48, -0.4293, -1.337), (3.563, -0.4284, -0.7627), (2.073, -0.4284, -2.58), (2.924, -0.4304, -2.114), (3.542, -0.4284, -1.007), (2.37, -0.4301, -2.473), (3.87, -0.4448, -1.97), (3.042, -0.4448, -2.775), (4.115, -0.4448, 0.0), (3.68, -0.4448, -2.291), (3.984, -0.4448, -1.749), (4.115, -0.4511, -0.8814), (2.244, -0.4448, -3.017), (3.346, -0.4481, -2.583), (4.08, -0.4448, -1.397), (2.697, -0.4461, -2.954), (3.572, -0.7232, -0.2267), (3.38, -0.7748, -0.2267), (3.38, -0.8388, -0.2267), (3.572, -0.8388, -0.2267), (3.572, -0.4284, -0.2267), (4.115, -0.4448, -0.2267), (0.331, -0.7232, -2.58), (0.331, -0.7748, -2.362), (0.331, -0.8388, -2.362), (0.331, -0.8388, -2.58), (0.331, -0.4284, -2.58), (0.331, -0.4448, -3.017), (3.11, -0.7093, -1.736), (3.381, -0.7093, -1.076), (2.377, -0.7093, -2.341), (3.401, -0.7093, -0.8545), (2.127, -0.7093, -2.454), (3.436, -0.7093, 0.0), (2.627, -0.7093, -2.209), (2.873, -0.7093, -2.005), (3.434, -0.7093, -0.2267), (0.331, -0.7093, -2.454), (3.11, -0.4272, -1.736), (3.381, -0.4272, -1.076), (2.127, -0.4272, -2.454), (2.377, -0.4272, -2.341), (3.401, -0.4272, -0.8545), (3.436, -0.4272, 0.0), (2.627, -0.4272, -2.209), (2.873, -0.4272, -2.005), (3.434, -0.4272, -0.2267), (0.331, -0.4272, -2.454), (3.207, -0.8388, -1.464), (3.288, -0.8388, -1.256), (3.288, -0.7748, -1.256), (3.207, -0.7748, -1.464), (3.342, -0.7093, -1.284), (3.26, -0.7093, -1.48), (3.342, -0.4272, -1.284), (3.26, -0.4272, -1.48), (3.969, -0.2169, -2.789), (3.779, -0.2169, -2.955), (4.712, -0.2169, -1.172), (4.694, -0.2169, -1.368), (2.446, -0.2169, -3.486), (2.688, -0.2169, -3.445), (0.2118, -0.2169, -3.573), (4.808, -0.2169, 0.0), (4.808, -0.2169, -0.1013), (-3.379, -0.7246, -1.57), (0.0, -0.7232, -2.58), (-3.573, -0.7232, 0.0), (-2.661, -0.722, -2.303), (-3.195, -0.7258, -1.848), (-3.48, -0.7242, -1.337), (-3.542, -0.8388, -1.007), (-2.073, -0.7232, -2.58), (-3.328, -0.8388, -0.9842), (-2.305, -0.8388, -2.29), (-2.37, -0.8388, -2.473), (-2.924, -0.7253, -2.114), (-2.305, -0.7748, -2.29), (-2.854, -0.8388, -1.917), (-2.073, -0.8388, -2.362), (-2.073, -0.7748, -2.362), (-3.088, -0.8388, -1.696), (-2.583, -0.8388, -2.146), (0.0, -0.8388, -2.362), (-3.563, -0.7232, -0.7627), (-3.542, -0.7233, -1.007), (-3.48, -0.8388, -1.337), (-3.347, -0.7748, -0.7627), (-3.347, -0.8388, -0.7627), (-3.328, -0.7748, -0.9842), (-3.383, -0.8388, 0.0), (-3.195, -0.8388, -1.848), (-3.383, -0.7748, 0.0), (-3.379, -0.8388, -1.57), (-2.583, -0.7748, -2.146), (0.0, -0.8388, -2.58), (-2.073, -0.8388, -2.58), (-3.573, -0.8388, 0.0), (-3.563, -0.8388, -0.7627), (-2.661, -0.8388, -2.303), (0.0, -0.7748, -2.362), (-2.37, -0.7249, -2.473), (-2.854, -0.7748, -1.917), (-3.088, -0.7748, -1.696), (-2.924, -0.8388, -2.114), (-3.379, -0.4298, -1.57), (0.0, -0.4284, -2.58), (-2.661, -0.4272, -2.303), (-3.573, -0.4284, 0.0), (-3.195, -0.4309, -1.848), (-3.48, -0.4293, -1.337), (-3.563, -0.4284, -0.7627), (-2.073, -0.4284, -2.58), (-2.924, -0.4304, -2.114), (-3.542, -0.4284, -1.007), (-2.37, -0.4301, -2.473), (-3.87, -0.4448, -1.97), (0.0, -0.4448, -3.017), (-3.042, -0.4448, -2.775), (-4.115, -0.4448, 0.0), (-3.68, -0.4448, -2.291), (-3.984, -0.4448, -1.749), (-4.115, -0.4511, -0.8814), (-2.244, -0.4448, -3.017), (-3.346, -0.4481, -2.583), (-4.08, -0.4448, -1.397), (-2.697, -0.4461, -2.954), (-3.572, -0.7232, -0.2267), (-3.38, -0.7748, -0.2267), (-3.38, -0.8388, -0.2267), (-3.572, -0.8388, -0.2267), (-3.572, -0.4284, -0.2267), (-4.115, -0.4448, -0.2267), (-0.331, -0.7232, -2.58), (-0.331, -0.7748, -2.362), (-0.331, -0.8388, -2.362), (-0.331, -0.8388, -2.58), (-0.331, -0.4284, -2.58), (-0.331, -0.4448, -3.017), (-3.11, -0.7093, -1.736), (0.0, -0.7093, -2.454), (-3.381, -0.7093, -1.076), (-2.377, -0.7093, -2.341), (-3.401, -0.7093, -0.8545), (-2.127, -0.7093, -2.454), (-3.436, -0.7093, 0.0), (-2.627, -0.7093, -2.209), (-2.873, -0.7093, -2.005), (-3.434, -0.7093, -0.2267), (-0.331, -0.7093, -2.454), (-3.11, -0.4272, -1.736), (0.0, -0.4272, -2.454), (-3.381, -0.4272, -1.076), (-2.127, -0.4272, -2.454), (-2.377, -0.4272, -2.341), (-3.401, -0.4272, -0.8545), (-3.436, -0.4272, 0.0), (-2.627, -0.4272, -2.209), (-2.873, -0.4272, -2.005), (-3.434, -0.4272, -0.2267), (-0.331, -0.4272, -2.454), (-3.207, -0.8388, -1.464), (-3.288, -0.8388, -1.256), (-3.288, -0.7748, -1.256), (-3.207, -0.7748, -1.464), (-3.342, -0.7093, -1.284), (-3.26, -0.7093, -1.48), (-3.342, -0.4272, -1.284), (-3.26, -0.4272, -1.48), (-3.969, -0.2169, -2.789), (-3.779, -0.2169, -2.955), (-4.712, -0.2169, -1.172), (-4.694, -0.2169, -1.368), (-2.446, -0.2169, -3.486), (-2.688, -0.2169, -3.445), (0.0, -0.2169, -3.573), (-0.2118, -0.2169, -3.573), (-4.808, -0.2169, 0.0), (-4.808, -0.2169, -0.1013), (3.379, 0.7246, -1.57), (3.573, 0.7232, 0.0), (2.661, 0.722, -2.303), (3.195, 0.7258, -1.848), (3.48, 0.7242, -1.337), (3.542, 0.8388, -1.007), (2.073, 0.7232, -2.58), (3.328, 0.8388, -0.9842), (2.305, 0.8388, -2.29), (2.37, 0.8388, -2.473), (2.924, 0.7253, -2.114), (2.305, 0.7748, -2.29), (2.854, 0.8388, -1.917), (2.073, 0.8388, -2.362), (2.073, 0.7748, -2.362), (3.088, 0.8388, -1.696), (2.583, 0.8388, -2.146), (3.563, 0.7232, -0.7627), (3.542, 0.7233, -1.007), (3.48, 0.8388, -1.337), (3.347, 0.7748, -0.7627), (3.347, 0.8388, -0.7627), (3.328, 0.7748, -0.9842), (3.383, 0.8388, 0.0), (3.195, 0.8388, -1.848), (3.383, 0.7748, 0.0), (3.379, 0.8388, -1.57), (2.583, 0.7748, -2.146), (2.073, 0.8388, -2.58), (3.573, 0.8388, 0.0), (3.563, 0.8388, -0.7627), (2.661, 0.8388, -2.303), (2.37, 0.7249, -2.473), (2.854, 0.7748, -1.917), (3.088, 0.7748, -1.696), (2.924, 0.8388, -2.114), (3.379, 0.4298, -1.57), (2.661, 0.4272, -2.303), (3.573, 0.4284, 0.0), (3.195, 0.4309, -1.848), (3.48, 0.4293, -1.337), (3.563, 0.4284, -0.7627), (2.073, 0.4284, -2.58), (2.924, 0.4304, -2.114), (3.542, 0.4284, -1.007), (2.37, 0.4301, -2.473), (3.68, 0.0, -2.291), (3.87, 0.0, -1.97), (2.697, 0.0, -2.954), (3.042, 0.0, -2.775), (4.115, 0.0, -0.8814), (3.346, 0.0, -2.583), (3.984, 0.0, -1.749), (2.244, 0.0, -3.017), (4.08, 0.0, -1.397), (3.87, 0.4448, -1.97), (3.042, 0.4448, -2.775), (4.115, 0.4448, 0.0), (3.68, 0.4448, -2.291), (3.984, 0.4448, -1.749), (4.115, 0.4511, -0.8814), (2.244, 0.4448, -3.017), (3.346, 0.4481, -2.583), (4.08, 0.4448, -1.397), (2.697, 0.4461, -2.954), (3.572, 0.7232, -0.2267), (3.38, 0.7748, -0.2267), (3.38, 0.8388, -0.2267), (3.572, 0.8388, -0.2267), (3.572, 0.4284, -0.2267), (4.115, 0.0, -0.2267), (4.115, 0.4448, -0.2267), (0.331, 0.7232, -2.58), (0.331, 0.7748, -2.362), (0.331, 0.8388, -2.362), (0.331, 0.8388, -2.58), (0.331, 0.4284, -2.58), (0.331, 0.0, -3.017), (0.331, 0.4448, -3.017), (3.11, 0.7093, -1.736), (3.381, 0.7093, -1.076), (2.377, 0.7093, -2.341), (3.401, 0.7093, -0.8545), (2.127, 0.7093, -2.454), (3.436, 0.7093, 0.0), (2.627, 0.7093, -2.209), (2.873, 0.7093, -2.005), (3.434, 0.7093, -0.2267), (0.331, 0.7093, -2.454), (3.11, 0.4272, -1.736), (3.381, 0.4272, -1.076), (2.127, 0.4272, -2.454), (2.377, 0.4272, -2.341), (3.401, 0.4272, -0.8545), (3.436, 0.4272, 0.0), (2.627, 0.4272, -2.209), (2.873, 0.4272, -2.005), (3.434, 0.4272, -0.2267), (0.331, 0.4272, -2.454), (3.207, 0.8388, -1.464), (3.288, 0.8388, -1.256), (3.288, 0.7748, -1.256), (3.207, 0.7748, -1.464), (3.342, 0.7093, -1.284), (3.26, 0.7093, -1.48), (3.342, 0.4272, -1.284), (3.26, 0.4272, -1.48), (3.779, 0.0, -2.955), (3.969, 0.0, -2.789), (3.969, 0.2169, -2.789), (3.779, 0.2169, -2.955), (4.694, 0.0, -1.368), (4.712, 0.0, -1.172), (4.712, 0.2169, -1.172), (4.694, 0.2169, -1.368), (2.446, 0.0, -3.486), (2.688, 0.0, -3.445), (2.446, 0.2169, -3.486), (2.688, 0.2169, -3.445), (0.2118, 0.0, -3.573), (0.2118, 0.2169, -3.573), (4.808, 0.0, -0.1013), (4.808, 0.0, 0.0), (4.808, 0.2169, 0.0), (4.808, 0.2169, -0.1013), (-3.379, 0.7246, -1.57), (0.0, 0.7232, -2.58), (-3.573, 0.7232, 0.0), (-2.661, 0.722, -2.303), (-3.195, 0.7258, -1.848), (-3.48, 0.7242, -1.337), (-3.542, 0.8388, -1.007), (-2.073, 0.7232, -2.58), (-3.328, 0.8388, -0.9842), (-2.305, 0.8388, -2.29), (-2.37, 0.8388, -2.473), (-2.924, 0.7253, -2.114), (-2.305, 0.7748, -2.29), (-2.854, 0.8388, -1.917), (-2.073, 0.8388, -2.362), (-2.073, 0.7748, -2.362), (-3.088, 0.8388, -1.696), (-2.583, 0.8388, -2.146), (0.0, 0.8388, -2.362), (-3.563, 0.7232, -0.7627), (-3.542, 0.7233, -1.007), (-3.48, 0.8388, -1.337), (-3.347, 0.7748, -0.7627), (-3.347, 0.8388, -0.7627), (-3.328, 0.7748, -0.9842), (-3.383, 0.8388, 0.0), (-3.195, 0.8388, -1.848), (-3.383, 0.7748, 0.0), (-3.379, 0.8388, -1.57), (-2.583, 0.7748, -2.146), (0.0, 0.8388, -2.58), (-2.073, 0.8388, -2.58), (-3.573, 0.8388, 0.0), (-3.563, 0.8388, -0.7627), (-2.661, 0.8388, -2.303), (0.0, 0.7748, -2.362), (-2.37, 0.7249, -2.473), (-2.854, 0.7748, -1.917), (-3.088, 0.7748, -1.696), (-2.924, 0.8388, -2.114), (-3.379, 0.4298, -1.57), (0.0, 0.4284, -2.58), (-2.661, 0.4272, -2.303), (-3.573, 0.4284, 0.0), (-3.195, 0.4309, -1.848), (-3.48, 0.4293, -1.337), (-3.563, 0.4284, -0.7627), (-2.073, 0.4284, -2.58), (-2.924, 0.4304, -2.114), (-3.542, 0.4284, -1.007), (-2.37, 0.4301, -2.473), (-3.68, 0.0, -2.291), (-3.87, 0.0, -1.97), (-2.697, 0.0, -2.954), (-3.042, 0.0, -2.775), (-4.115, 0.0, -0.8814), (-3.346, 0.0, -2.583), (-3.984, 0.0, -1.749), (-2.244, 0.0, -3.017), (-4.08, 0.0, -1.397), (-3.87, 0.4448, -1.97), (0.0, 0.4448, -3.017), (-3.042, 0.4448, -2.775), (-4.115, 0.4448, 0.0), (-3.68, 0.4448, -2.291), (-3.984, 0.4448, -1.749), (-4.115, 0.4511, -0.8814), (-2.244, 0.4448, -3.017), (-3.346, 0.4481, -2.583), (-4.08, 0.4448, -1.397), (-2.697, 0.4461, -2.954), (-3.572, 0.7232, -0.2267), (-3.38, 0.7748, -0.2267), (-3.38, 0.8388, -0.2267), (-3.572, 0.8388, -0.2267), (-3.572, 0.4284, -0.2267), (-4.115, 0.0, -0.2267), (-4.115, 0.4448, -0.2267), (-0.331, 0.7232, -2.58), (-0.331, 0.7748, -2.362), (-0.331, 0.8388, -2.362), (-0.331, 0.8388, -2.58), (-0.331, 0.4284, -2.58), (-0.331, 0.0, -3.017), (-0.331, 0.4448, -3.017), (-3.11, 0.7093, -1.736), (0.0, 0.7093, -2.454), (-3.381, 0.7093, -1.076), (-2.377, 0.7093, -2.341), (-3.401, 0.7093, -0.8545), (-2.127, 0.7093, -2.454), (-3.436, 0.7093, 0.0), (-2.627, 0.7093, -2.209), (-2.873, 0.7093, -2.005), (-3.434, 0.7093, -0.2267), (-0.331, 0.7093, -2.454), (-3.11, 0.4272, -1.736), (0.0, 0.4272, -2.454), (-3.381, 0.4272, -1.076), (-2.127, 0.4272, -2.454), (-2.377, 0.4272, -2.341), (-3.401, 0.4272, -0.8545), (-3.436, 0.4272, 0.0), (-2.627, 0.4272, -2.209), (-2.873, 0.4272, -2.005), (-3.434, 0.4272, -0.2267), (-0.331, 0.4272, -2.454), (-3.207, 0.8388, -1.464), (-3.288, 0.8388, -1.256), (-3.288, 0.7748, -1.256), (-3.207, 0.7748, -1.464), (-3.342, 0.7093, -1.284), (-3.26, 0.7093, -1.48), (-3.342, 0.4272, -1.284), (-3.26, 0.4272, -1.48), (-3.779, 0.0, -2.955), (-3.969, 0.0, -2.789), (-3.969, 0.2169, -2.789), (-3.779, 0.2169, -2.955), (-4.694, 0.0, -1.368), (-4.712, 0.0, -1.172), (-4.712, 0.2169, -1.172), (-4.694, 0.2169, -1.368), (-2.446, 0.0, -3.486), (-2.688, 0.0, -3.445), (-2.446, 0.2169, -3.486), (-2.688, 0.2169, -3.445), (0.0, 0.0, -3.573), (0.0, 0.2169, -3.573), (-0.2118, 0.0, -3.573), (-0.2118, 0.2169, -3.573), (-4.808, 0.0, -0.1013), (-4.808, 0.0, 0.0), (-4.808, 0.2169, 0.0), (-4.808, 0.2169, -0.1013)], [], [(35, 32, 0, 3), (38, 33, 1, 9), (10, 24, 15, 7), (60, 133, 97, 56), (50, 16, 26, 53), (51, 466, 464, 52), (9, 1, 27, 31), (32, 34, 2, 0), (21, 19, 20, 6), (39, 35, 3, 17), (17, 3, 18, 4), (54, 36, 16, 50), (29, 30, 14, 11), (1, 28, 8, 27), (40, 37, 5, 28), (64, 67, 24, 10), (82, 21, 6, 81), (3, 0, 23, 18), (24, 29, 11, 15), (0, 2, 22, 23), (56, 97, 123, 59), (34, 38, 9, 2), (57, 13, 12, 58), (28, 5, 25, 8), (69, 514, 466, 51), (16, 17, 4, 26), (63, 65, 19, 21), (15, 27, 8, 7), (36, 39, 17, 16), (68, 62, 30, 29), (84, 63, 21, 82), (26, 4, 6, 20), (14, 22, 31, 11), (2, 9, 31, 22), (7, 8, 25, 12), (67, 68, 29, 24), (33, 40, 28, 1), (13, 10, 7, 12), (70, 66, 13, 57), (53, 26, 20, 52), (58, 59, 123, 113), (11, 31, 27, 15), (66, 64, 10, 13), (40, 33, 42, 49), (60, 37, 46, 61), (34, 32, 41, 43), (35, 39, 48, 44), (54, 479, 489, 55), (37, 40, 49, 46), (38, 34, 43, 47), (32, 35, 44, 41), (39, 36, 45, 48), (33, 38, 47, 42), (245, 244, 49, 42), (45, 246, 305, 90), (43, 242, 301, 88), (249, 46, 92, 308), (265, 246, 45, 55), (250, 248, 44, 48), (243, 242, 43, 41), (61, 272, 312, 94), (247, 245, 42, 47), (248, 243, 41, 44), (265, 55, 95, 314), (36, 54, 55, 45), (470, 53, 52, 464), (65, 69, 51, 19), (479, 54, 50, 442), (19, 51, 52, 20), (442, 50, 53, 470), (249, 272, 61, 46), (133, 60, 61, 143), (12, 25, 59, 58), (165, 70, 57, 127), (127, 57, 58, 113), (5, 56, 59, 25), (37, 60, 56, 5), (175, 79, 70, 165), (75, 78, 69, 65), (73, 74, 64, 66), (79, 73, 66, 70), (76, 77, 68, 67), (86, 72, 63, 84), (77, 71, 62, 68), (72, 75, 65, 63), (78, 524, 514, 69), (74, 76, 67, 64), (524, 78, 54, 479), (75, 36, 54, 78), (72, 39, 36, 75), (60, 79, 175, 133), (79, 60, 37, 73), (73, 37, 40, 74), (74, 40, 33, 76), (76, 33, 38, 77), (71, 87, 85, 62), (87, 86, 84, 85), (62, 85, 83, 30), (85, 84, 82, 83), (30, 83, 80, 14), (83, 82, 81, 80), (77, 38, 34, 71), (71, 34, 32, 87), (87, 32, 35, 86), (86, 35, 39, 72), (14, 80, 23, 22), (18, 23, 80, 81), (6, 4, 18, 81), (301, 300, 89, 88), (47, 43, 88, 89), (247, 47, 89, 300), (305, 304, 91, 90), (250, 48, 91, 304), (48, 45, 90, 91), (309, 308, 92, 93), (46, 49, 93, 92), (49, 244, 309, 93), (312, 435, 198, 94), (143, 61, 94, 198), (782, 314, 95, 544), (55, 489, 544, 95), (136, 100, 96, 132), (139, 106, 98, 134), (107, 104, 112, 122), (162, 158, 97, 133), (152, 155, 125, 114), (153, 154, 571, 573), (106, 131, 126, 98), (132, 96, 99, 135), (119, 103, 118, 117), (140, 115, 100, 136), (115, 101, 116, 100), (156, 152, 114, 137), (129, 108, 111, 130), (98, 126, 105, 128), (141, 128, 102, 138), (167, 107, 122, 170), (186, 185, 103, 119), (100, 116, 121, 96), (122, 112, 108, 129), (96, 121, 120, 99), (158, 161, 123, 97), (135, 99, 106, 139), (159, 160, 109, 110), (128, 105, 124, 102), (172, 153, 573, 626), (114, 125, 101, 115), (166, 119, 117, 168), (112, 104, 105, 126), (137, 114, 115, 140), (171, 129, 130, 164), (188, 186, 119, 166), (125, 118, 103, 101), (111, 108, 131, 120), (99, 120, 131, 106), (104, 109, 124, 105), (170, 122, 129, 171), (134, 98, 128, 141), (110, 109, 104, 107), (173, 159, 110, 169), (155, 154, 118, 125), (160, 113, 123, 161), (108, 112, 126, 131), (169, 110, 107, 167), (141, 151, 144, 134), (162, 163, 148, 138), (135, 145, 142, 132), (136, 146, 150, 140), (156, 157, 600, 589), (138, 148, 151, 141), (139, 149, 145, 135), (132, 142, 146, 136), (140, 150, 147, 137), (134, 144, 149, 139), (365, 144, 151, 364), (147, 194, 428, 366), (145, 192, 424, 362), (369, 431, 196, 148), (386, 157, 147, 366), (370, 150, 146, 368), (363, 142, 145, 362), (163, 199, 437, 393), (367, 149, 144, 365), (368, 146, 142, 363), (386, 439, 200, 157), (137, 147, 157, 156), (578, 571, 154, 155), (168, 117, 153, 172), (589, 548, 152, 156), (117, 118, 154, 153), (548, 578, 155, 152), (369, 148, 163, 393), (133, 143, 163, 162), (109, 160, 161, 124), (165, 127, 159, 173), (127, 113, 160, 159), (102, 124, 161, 158), (138, 102, 158, 162), (175, 165, 173, 183), (179, 168, 172, 182), (177, 169, 167, 178), (183, 173, 169, 177), (180, 170, 171, 181), (190, 188, 166, 176), (181, 171, 164, 174), (176, 166, 168, 179), (182, 172, 626, 637), (178, 167, 170, 180), (637, 589, 156, 182), (179, 182, 156, 137), (176, 179, 137, 140), (162, 133, 175, 183), (183, 177, 138, 162), (177, 178, 141, 138), (178, 180, 134, 141), (180, 181, 139, 134), (174, 164, 189, 191), (191, 189, 188, 190), (164, 130, 187, 189), (189, 187, 186, 188), (130, 111, 184, 187), (187, 184, 185, 186), (181, 174, 135, 139), (174, 191, 132, 135), (191, 190, 136, 132), (190, 176, 140, 136), (111, 120, 121, 184), (116, 185, 184, 121), (103, 185, 116, 101), (424, 192, 193, 423), (149, 193, 192, 145), (367, 423, 193, 149), (428, 194, 195, 427), (370, 427, 195, 150), (150, 195, 194, 147), (432, 197, 196, 431), (148, 196, 197, 151), (151, 197, 432, 364), (437, 199, 198, 435), (143, 198, 199, 163), (917, 658, 200, 439), (157, 200, 658, 600), (236, 204, 201, 233), (239, 210, 202, 234), (211, 208, 216, 225), (271, 267, 317, 353), (260, 263, 227, 217), (261, 262, 683, 685), (210, 232, 228, 202), (233, 201, 203, 235), (222, 207, 221, 220), (240, 218, 204, 236), (218, 205, 219, 204), (264, 260, 217, 237), (230, 212, 215, 231), (202, 228, 209, 229), (241, 229, 206, 238), (276, 211, 225, 279), (294, 293, 207, 222), (204, 219, 224, 201), (225, 216, 212, 230), (201, 224, 223, 203), (267, 270, 343, 317), (235, 203, 210, 239), (268, 269, 213, 214), (229, 209, 226, 206), (281, 261, 685, 744), (217, 227, 205, 218), (275, 222, 220, 277), (216, 208, 209, 228), (237, 217, 218, 240), (280, 230, 231, 274), (296, 294, 222, 275), (227, 221, 207, 205), (215, 212, 232, 223), (203, 223, 232, 210), (208, 213, 226, 209), (279, 225, 230, 280), (234, 202, 229, 241), (214, 213, 208, 211), (282, 268, 214, 278), (263, 262, 221, 227), (269, 333, 343, 270), (212, 216, 228, 232), (278, 214, 211, 276), (241, 259, 252, 234), (271, 273, 256, 238), (235, 253, 251, 233), (236, 254, 258, 240), (264, 266, 717, 698), (238, 256, 259, 241), (239, 257, 253, 235), (233, 251, 254, 236), (240, 258, 255, 237), (234, 252, 257, 239), (245, 252, 259, 244), (255, 306, 305, 246), (253, 302, 301, 242), (249, 308, 310, 256), (265, 266, 255, 246), (250, 258, 254, 248), (243, 251, 253, 242), (273, 313, 312, 272), (247, 257, 252, 245), (248, 254, 251, 243), (265, 314, 315, 266), (237, 255, 266, 264), (689, 683, 262, 263), (277, 220, 261, 281), (698, 661, 260, 264), (220, 221, 262, 261), (661, 689, 263, 260), (249, 256, 273, 272), (353, 372, 273, 271), (213, 269, 270, 226), (396, 347, 268, 282), (347, 333, 269, 268), (206, 226, 270, 267), (238, 206, 267, 271), (406, 396, 282, 291), (287, 277, 281, 290), (285, 278, 276, 286), (291, 282, 278, 285), (288, 279, 280, 289), (298, 296, 275, 284), (289, 280, 274, 283), (284, 275, 277, 287), (290, 281, 744, 754), (286, 276, 279, 288), (754, 698, 264, 290), (287, 290, 264, 237), (284, 287, 237, 240), (271, 353, 406, 291), (291, 285, 238, 271), (285, 286, 241, 238), (286, 288, 234, 241), (288, 289, 239, 234), (283, 274, 297, 299), (299, 297, 296, 298), (274, 231, 295, 297), (297, 295, 294, 296), (231, 215, 292, 295), (295, 292, 293, 294), (289, 283, 235, 239), (283, 299, 233, 235), (299, 298, 236, 233), (298, 284, 240, 236), (215, 223, 224, 292), (219, 293, 292, 224), (207, 293, 219, 205), (301, 302, 303, 300), (257, 303, 302, 253), (247, 300, 303, 257), (305, 306, 307, 304), (250, 304, 307, 258), (258, 307, 306, 255), (309, 311, 310, 308), (256, 310, 311, 259), (259, 311, 309, 244), (312, 313, 436, 435), (372, 436, 313, 273), (782, 783, 315, 314), (266, 315, 783, 717), (356, 352, 316, 320), (359, 354, 318, 326), (327, 342, 332, 324), (392, 353, 317, 388), (381, 334, 345, 384), (382, 812, 810, 383), (326, 318, 346, 351), (352, 355, 319, 316), (339, 337, 338, 323), (360, 356, 320, 335), (335, 320, 336, 321), (385, 357, 334, 381), (349, 350, 331, 328), (318, 348, 325, 346), (361, 358, 322, 348), (398, 401, 342, 327), (417, 339, 323, 416), (320, 316, 341, 336), (342, 349, 328, 332), (316, 319, 340, 341), (388, 317, 343, 391), (355, 359, 326, 319), (389, 330, 329, 390), (348, 322, 344, 325), (403, 876, 812, 382), (334, 335, 321, 345), (397, 399, 337, 339), (332, 346, 325, 324), (357, 360, 335, 334), (402, 395, 350, 349), (419, 397, 339, 417), (345, 321, 323, 338), (331, 340, 351, 328), (319, 326, 351, 340), (324, 325, 344, 329), (401, 402, 349, 342), (354, 361, 348, 318), (330, 327, 324, 329), (404, 400, 330, 389), (384, 345, 338, 383), (390, 391, 343, 333), (328, 351, 346, 332), (400, 398, 327, 330), (361, 354, 373, 380), (392, 358, 377, 394), (355, 352, 371, 374), (356, 360, 379, 375), (385, 828, 848, 387), (358, 361, 380, 377), (359, 355, 374, 378), (352, 356, 375, 371), (360, 357, 376, 379), (354, 359, 378, 373), (365, 364, 380, 373), (376, 366, 428, 429), (374, 362, 424, 425), (369, 377, 433, 431), (386, 366, 376, 387), (370, 368, 375, 379), (363, 362, 374, 371), (394, 393, 437, 438), (367, 365, 373, 378), (368, 363, 371, 375), (386, 387, 440, 439), (357, 385, 387, 376), (817, 384, 383, 810), (399, 403, 382, 337), (828, 385, 381, 787), (337, 382, 383, 338), (787, 381, 384, 817), (369, 393, 394, 377), (353, 392, 394, 372), (329, 344, 391, 390), (396, 404, 389, 347), (347, 389, 390, 333), (322, 388, 391, 344), (358, 392, 388, 322), (406, 414, 404, 396), (410, 413, 403, 399), (408, 409, 398, 400), (414, 408, 400, 404), (411, 412, 402, 401), (421, 407, 397, 419), (412, 405, 395, 402), (407, 410, 399, 397), (413, 887, 876, 403), (409, 411, 401, 398), (887, 413, 385, 828), (410, 357, 385, 413), (407, 360, 357, 410), (392, 414, 406, 353), (414, 392, 358, 408), (408, 358, 361, 409), (409, 361, 354, 411), (411, 354, 359, 412), (405, 422, 420, 395), (422, 421, 419, 420), (395, 420, 418, 350), (420, 419, 417, 418), (350, 418, 415, 331), (418, 417, 416, 415), (412, 359, 355, 405), (405, 355, 352, 422), (422, 352, 356, 421), (421, 356, 360, 407), (331, 415, 341, 340), (336, 341, 415, 416), (323, 321, 336, 416), (424, 423, 426, 425), (378, 374, 425, 426), (367, 378, 426, 423), (428, 427, 430, 429), (370, 379, 430, 427), (379, 376, 429, 430), (432, 431, 433, 434), (377, 380, 434, 433), (380, 364, 432, 434), (437, 435, 436, 438), (372, 394, 438, 436), (917, 439, 440, 918), (387, 848, 918, 440), (481, 445, 441, 477), (484, 451, 443, 478), (452, 449, 457, 468), (507, 503, 547, 587), (497, 500, 471, 458), (498, 499, 464, 466), (451, 476, 472, 443), (477, 441, 444, 480), (463, 448, 462, 461), (485, 459, 445, 481), (459, 446, 460, 445), (501, 497, 458, 482), (474, 453, 456, 475), (443, 472, 450, 473), (486, 473, 447, 483), (511, 452, 468, 515), (531, 530, 448, 463), (445, 460, 467, 441), (468, 457, 453, 474), (441, 467, 465, 444), (503, 506, 576, 547), (480, 444, 451, 484), (504, 505, 454, 455), (473, 450, 469, 447), (517, 498, 466, 514), (458, 471, 446, 459), (510, 463, 461, 512), (457, 449, 450, 472), (482, 458, 459, 485), (516, 474, 475, 509), (533, 531, 463, 510), (471, 462, 448, 446), (456, 453, 476, 465), (444, 465, 476, 451), (449, 454, 469, 450), (515, 468, 474, 516), (478, 443, 473, 486), (455, 454, 449, 452), (518, 504, 455, 513), (500, 499, 462, 471), (505, 564, 576, 506), (453, 457, 472, 476), (513, 455, 452, 511), (486, 496, 488, 478), (507, 508, 493, 483), (480, 490, 487, 477), (481, 491, 495, 485), (501, 502, 489, 479), (483, 493, 496, 486), (484, 494, 490, 480), (477, 487, 491, 481), (485, 495, 492, 482), (478, 488, 494, 484), (709, 488, 496, 708), (492, 539, 772, 710), (490, 537, 768, 706), (713, 775, 541, 493), (730, 502, 492, 710), (714, 495, 491, 712), (707, 487, 490, 706), (508, 543, 779, 737), (711, 494, 488, 709), (712, 491, 487, 707), (730, 781, 545, 502), (482, 492, 502, 501), (470, 464, 499, 500), (512, 461, 498, 517), (479, 442, 497, 501), (461, 462, 499, 498), (442, 470, 500, 497), (713, 493, 508, 737), (587, 598, 508, 507), (454, 505, 506, 469), (621, 581, 504, 518), (581, 564, 505, 504), (447, 469, 506, 503), (483, 447, 503, 507), (632, 621, 518, 528), (523, 512, 517, 527), (521, 513, 511, 522), (528, 518, 513, 521), (525, 515, 516, 526), (535, 533, 510, 520), (526, 516, 509, 519), (520, 510, 512, 523), (527, 517, 514, 524), (522, 511, 515, 525), (524, 479, 501, 527), (523, 527, 501, 482), (520, 523, 482, 485), (507, 587, 632, 528), (528, 521, 483, 507), (521, 522, 486, 483), (522, 525, 478, 486), (525, 526, 484, 478), (519, 509, 534, 536), (536, 534, 533, 535), (509, 475, 532, 534), (534, 532, 531, 533), (475, 456, 529, 532), (532, 529, 530, 531), (526, 519, 480, 484), (519, 536, 477, 480), (536, 535, 481, 477), (535, 520, 485, 481), (456, 465, 467, 529), (460, 530, 529, 467), (448, 530, 460, 446), (768, 537, 538, 767), (494, 538, 537, 490), (711, 767, 538, 494), (772, 539, 540, 771), (714, 771, 540, 495), (495, 540, 539, 492), (776, 542, 541, 775), (493, 541, 542, 496), (496, 542, 776, 708), (779, 543, 656, 912), (598, 656, 543, 508), (782, 544, 545, 781), (502, 545, 544, 489), (591, 586, 546, 551), (594, 588, 549, 557), (558, 575, 563, 555), (618, 587, 547, 614), (608, 565, 579, 611), (609, 573, 571, 610), (557, 549, 580, 585), (586, 590, 550, 546), (570, 568, 569, 554), (595, 591, 551, 566), (566, 551, 567, 552), (612, 592, 565, 608), (583, 584, 562, 559), (549, 582, 556, 580), (596, 593, 553, 582), (623, 627, 575, 558), (644, 570, 554, 643), (551, 546, 574, 567), (575, 583, 559, 563), (546, 550, 572, 574), (614, 547, 576, 617), (590, 594, 557, 550), (615, 561, 560, 616), (582, 553, 577, 556), (629, 626, 573, 609), (565, 566, 552, 579), (622, 624, 568, 570), (563, 580, 556, 555), (592, 595, 566, 565), (628, 620, 584, 583), (646, 622, 570, 644), (579, 552, 554, 569), (562, 572, 585, 559), (550, 557, 585, 572), (555, 556, 577, 560), (627, 628, 583, 575), (588, 596, 582, 549), (561, 558, 555, 560), (630, 625, 561, 615), (611, 579, 569, 610), (616, 617, 576, 564), (559, 585, 580, 563), (625, 623, 558, 561), (596, 588, 599, 607), (618, 593, 604, 619), (590, 586, 597, 601), (591, 595, 606, 602), (612, 589, 600, 613), (593, 596, 607, 604), (594, 590, 601, 605), (586, 591, 602, 597), (595, 592, 603, 606), (588, 594, 605, 599), (839, 838, 607, 599), (603, 840, 905, 652), (601, 836, 901, 650), (843, 604, 654, 908), (861, 840, 603, 613), (844, 842, 602, 606), (837, 836, 601, 597), (619, 868, 914, 657), (841, 839, 599, 605), (842, 837, 597, 602), (861, 613, 659, 916), (592, 612, 613, 603), (578, 611, 610, 571), (624, 629, 609, 568), (589, 612, 608, 548), (568, 609, 610, 569), (548, 608, 611, 578), (843, 868, 619, 604), (587, 618, 619, 598), (560, 577, 617, 616), (621, 630, 615, 581), (581, 615, 616, 564), (553, 614, 617, 577), (593, 618, 614, 553), (632, 641, 630, 621), (636, 640, 629, 624), (634, 635, 623, 625), (641, 634, 625, 630), (638, 639, 628, 627), (648, 633, 622, 646), (639, 631, 620, 628), (633, 636, 624, 622), (640, 637, 626, 629), (635, 638, 627, 623), (637, 640, 612, 589), (636, 592, 612, 640), (633, 595, 592, 636), (618, 641, 632, 587), (641, 618, 593, 634), (634, 593, 596, 635), (635, 596, 588, 638), (638, 588, 594, 639), (631, 649, 647, 620), (649, 648, 646, 647), (620, 647, 645, 584), (647, 646, 644, 645), (584, 645, 642, 562), (645, 644, 643, 642), (639, 594, 590, 631), (631, 590, 586, 649), (649, 586, 591, 648), (648, 591, 595, 633), (562, 642, 574, 572), (567, 574, 642, 643), (554, 552, 567, 643), (901, 900, 651, 650), (605, 601, 650, 651), (841, 605, 651, 900), (905, 904, 653, 652), (844, 606, 653, 904), (606, 603, 652, 653), (909, 908, 654, 655), (604, 607, 655, 654), (607, 838, 909, 655), (914, 912, 656, 657), (598, 619, 657, 656), (917, 916, 659, 658), (613, 600, 658, 659), (700, 696, 660, 664), (703, 697, 662, 670), (671, 687, 676, 668), (736, 826, 786, 732), (725, 677, 690, 728), (726, 685, 683, 727), (670, 662, 691, 695), (696, 699, 663, 660), (682, 680, 681, 667), (704, 700, 664, 678), (678, 664, 679, 665), (729, 701, 677, 725), (693, 694, 675, 672), (662, 692, 669, 691), (705, 702, 666, 692), (741, 745, 687, 671), (761, 682, 667, 760), (664, 660, 686, 679), (687, 693, 672, 676), (660, 663, 684, 686), (732, 786, 815, 735), (699, 703, 670, 663), (733, 674, 673, 734), (692, 666, 688, 669), (747, 744, 685, 726), (677, 678, 665, 690), (740, 742, 680, 682), (676, 691, 669, 668), (701, 704, 678, 677), (746, 739, 694, 693), (763, 740, 682, 761), (690, 665, 667, 681), (675, 684, 695, 672), (663, 670, 695, 684), (668, 669, 688, 673), (745, 746, 693, 687), (697, 705, 692, 662), (674, 671, 668, 673), (748, 743, 674, 733), (728, 690, 681, 727), (734, 735, 815, 803), (672, 695, 691, 676), (743, 741, 671, 674), (705, 697, 716, 724), (736, 702, 721, 738), (699, 696, 715, 718), (700, 704, 723, 719), (729, 698, 717, 731), (702, 705, 724, 721), (703, 699, 718, 722), (696, 700, 719, 715), (704, 701, 720, 723), (697, 703, 722, 716), (709, 708, 724, 716), (720, 710, 772, 773), (718, 706, 768, 769), (713, 721, 777, 775), (730, 710, 720, 731), (714, 712, 719, 723), (707, 706, 718, 715), (738, 737, 779, 780), (711, 709, 716, 722), (712, 707, 715, 719), (730, 731, 784, 781), (701, 729, 731, 720), (689, 728, 727, 683), (742, 747, 726, 680), (698, 729, 725, 661), (680, 726, 727, 681), (661, 725, 728, 689), (713, 737, 738, 721), (826, 736, 738, 846), (673, 688, 735, 734), (871, 748, 733, 820), (820, 733, 734, 803), (666, 732, 735, 688), (702, 736, 732, 666), (882, 758, 748, 871), (753, 757, 747, 742), (751, 752, 741, 743), (758, 751, 743, 748), (755, 756, 746, 745), (765, 750, 740, 763), (756, 749, 739, 746), (750, 753, 742, 740), (757, 754, 744, 747), (752, 755, 745, 741), (754, 757, 729, 698), (753, 701, 729, 757), (750, 704, 701, 753), (736, 758, 882, 826), (758, 736, 702, 751), (751, 702, 705, 752), (752, 705, 697, 755), (755, 697, 703, 756), (749, 766, 764, 739), (766, 765, 763, 764), (739, 764, 762, 694), (764, 763, 761, 762), (694, 762, 759, 675), (762, 761, 760, 759), (756, 703, 699, 749), (749, 699, 696, 766), (766, 696, 700, 765), (765, 700, 704, 750), (675, 759, 686, 684), (679, 686, 759, 760), (667, 665, 679, 760), (768, 767, 770, 769), (722, 718, 769, 770), (711, 722, 770, 767), (772, 771, 774, 773), (714, 723, 774, 771), (723, 720, 773, 774), (776, 775, 777, 778), (721, 724, 778, 777), (724, 708, 776, 778), (779, 912, 913, 780), (846, 738, 780, 913), (782, 781, 784, 783), (731, 717, 783, 784), (830, 790, 785, 825), (833, 796, 788, 827), (797, 794, 802, 814), (867, 863, 786, 826), (856, 859, 818, 804), (857, 858, 810, 812), (796, 824, 819, 788), (825, 785, 789, 829), (809, 793, 808, 807), (834, 805, 790, 830), (805, 791, 806, 790), (860, 856, 804, 831), (822, 798, 801, 823), (788, 819, 795, 821), (835, 821, 792, 832), (873, 797, 814, 877), (894, 893, 793, 809), (790, 806, 813, 785), (814, 802, 798, 822), (785, 813, 811, 789), (863, 866, 815, 786), (829, 789, 796, 833), (864, 865, 799, 800), (821, 795, 816, 792), (879, 857, 812, 876), (804, 818, 791, 805), (872, 809, 807, 874), (802, 794, 795, 819), (831, 804, 805, 834), (878, 822, 823, 870), (896, 894, 809, 872), (818, 808, 793, 791), (801, 798, 824, 811), (789, 811, 824, 796), (794, 799, 816, 795), (877, 814, 822, 878), (827, 788, 821, 835), (800, 799, 794, 797), (880, 864, 800, 875), (859, 858, 808, 818), (865, 803, 815, 866), (798, 802, 819, 824), (875, 800, 797, 873), (835, 855, 847, 827), (867, 869, 852, 832), (829, 849, 845, 825), (830, 850, 854, 834), (860, 862, 848, 828), (832, 852, 855, 835), (833, 853, 849, 829), (825, 845, 850, 830), (834, 854, 851, 831), (827, 847, 853, 833), (839, 847, 855, 838), (851, 906, 905, 840), (849, 902, 901, 836), (843, 908, 910, 852), (861, 862, 851, 840), (844, 854, 850, 842), (837, 845, 849, 836), (869, 915, 914, 868), (841, 853, 847, 839), (842, 850, 845, 837), (861, 916, 919, 862), (831, 851, 862, 860), (817, 810, 858, 859), (874, 807, 857, 879), (828, 787, 856, 860), (807, 808, 858, 857), (787, 817, 859, 856), (843, 852, 869, 868), (826, 846, 869, 867), (799, 865, 866, 816), (871, 820, 864, 880), (820, 803, 865, 864), (792, 816, 866, 863), (832, 792, 863, 867), (882, 871, 880, 891), (886, 874, 879, 890), (884, 875, 873, 885), (891, 880, 875, 884), (888, 877, 878, 889), (898, 896, 872, 883), (889, 878, 870, 881), (883, 872, 874, 886), (890, 879, 876, 887), (885, 873, 877, 888), (887, 828, 860, 890), (886, 890, 860, 831), (883, 886, 831, 834), (867, 826, 882, 891), (891, 884, 832, 867), (884, 885, 835, 832), (885, 888, 827, 835), (888, 889, 833, 827), (881, 870, 897, 899), (899, 897, 896, 898), (870, 823, 895, 897), (897, 895, 894, 896), (823, 801, 892, 895), (895, 892, 893, 894), (889, 881, 829, 833), (881, 899, 825, 829), (899, 898, 830, 825), (898, 883, 834, 830), (801, 811, 813, 892), (806, 893, 892, 813), (793, 893, 806, 791), (901, 902, 903, 900), (853, 903, 902, 849), (841, 900, 903, 853), (905, 906, 907, 904), (844, 904, 907, 854), (854, 907, 906, 851), (909, 911, 910, 908), (852, 910, 911, 855), (855, 911, 909, 838), (914, 915, 913, 912), (846, 913, 915, 869), (917, 918, 919, 916), (862, 919, 918, 848)])
me_cube_001.materials.append(mat_generalmetal)
me_cube_001.use_remesh_preserve_volume = False
me_cube_001.use_remesh_preserve_attributes = False
me_cube_001.use_mirror_vertex_groups = False
me_cube_001.update()

# ---- objects
ob_midwalkingpoint = bpy.data.objects.new('midWalkingPoint', me_cube_004)
ob_doorlockoutisdeb = bpy.data.objects.new('DoorLockOutisdeB', me_circle_003)
ob_doorlockinsideb = bpy.data.objects.new('DoorLockInsideB', me_circle_002)
ob_doorlockinsidef = bpy.data.objects.new('DoorLockInsideF', me_circle_001)
ob_doorlockoutisdef = bpy.data.objects.new('DoorLockOutisdeF', me_circle)
ob_doorright = bpy.data.objects.new('doorRight', me_cube_003)
ob_doorleft = bpy.data.objects.new('doorLeft', me_cube)
ob_walkingramp = bpy.data.objects.new('walkingRamp', me_cube_002)
ob_doorcontainer = bpy.data.objects.new('DoorContainer', me_cube_001)

# ---- transforms, parenting, visibility, modifiers, constraints
ob_midwalkingpoint.location = (-0.03566, -0.008981, 0.8318)
ob_midwalkingpoint.lineart.crease_threshold = 0.0
ob_doorlockoutisdeb.location = (-0.1682, 0.4659, 3.001)
ob_doorlockoutisdeb.lineart.crease_threshold = 0.0
ob_doorlockinsideb.location = (-0.1682, 0.4686, 3.001)
ob_doorlockinsideb.lineart.crease_threshold = 0.0
ob_doorlockinsidef.location = (-0.1682, -0.4918, 3.001)
ob_doorlockinsidef.lineart.crease_threshold = 0.0
ob_doorlockoutisdef.location = (-0.1682, -0.4797, 3.001)
ob_doorlockoutisdef.lineart.crease_threshold = 0.0
ob_doorright.location = (1.601, -0.008981, 3.312)
ob_doorright.lineart.crease_threshold = 0.0
ob_doorleft.location = (-1.77, -0.008981, 3.153)
ob_doorleft.lineart.crease_threshold = 0.0
ob_walkingramp.location = (-0.03566, -0.008981, 0.8318)
ob_walkingramp.lineart.crease_threshold = 0.0
ob_doorcontainer.location = (-0.03566, -0.008981, 3.135)
ob_doorcontainer.lineart.crease_threshold = 0.0

# ---- collection membership
col_collection_1.objects.link(ob_midwalkingpoint)
col_collection_1.objects.link(ob_doorlockoutisdeb)
col_collection_1.objects.link(ob_doorlockinsideb)
col_collection_1.objects.link(ob_doorlockinsidef)
col_collection_1.objects.link(ob_doorlockoutisdef)
col_collection_1.objects.link(ob_doorright)
col_collection_1.objects.link(ob_doorleft)
col_collection_1.objects.link(ob_walkingramp)
col_collection_1.objects.link(ob_doorcontainer)

# ---- scene / render settings (as saved in the file)
scene.frame_start = 1; scene.frame_end = 250; scene.frame_set(0)
scene.render.engine = 'BLENDER_EEVEE_NEXT'
scene.render.resolution_percentage = 50
scene.render.dither_intensity = 0.0
scene.cycles.use_denoising = False
scene.cycles.samples = 128
scene.cycles.sampling_pattern = 'TABULATED_SOBOL'
scene.cycles.use_adaptive_sampling = False
scene.cycles.use_light_tree = False
scene.cycles.blur_glossy = 0.0
scene.cycles.sample_clamp_indirect = 0.0
scene.view_settings.view_transform = 'Standard'
bpy.context.view_layer.update()

# ---- added for rendering (the .blend has no active camera and no usable light): camera, sun
cam_auto = bpy.data.cameras.new('AutoCamera')
cam_auto.lens = 50.0
cam_auto.sensor_width = 36.0
cam_auto.clip_end = 1000.0
ob_auto_camera = bpy.data.objects.new('AutoCamera', cam_auto)
scene.collection.objects.link(ob_auto_camera)
ob_auto_camera.location = (12.7638, -15.3683, 13.3747)
ob_auto_camera.rotation_euler = (1.09748, -7.21219e-08, 0.694738)
scene.camera = ob_auto_camera
light_auto_sun = bpy.data.lights.new('AutoSun', 'SUN')
light_auto_sun.energy = 3.0
light_auto_sun.angle = 0.0523599
ob_auto_sun = bpy.data.objects.new('AutoSun', light_auto_sun)
scene.collection.objects.link(ob_auto_sun)
ob_auto_sun.rotation_euler = (0.872665, 0.174533, 0.523599)
bpy.context.view_layer.update()

